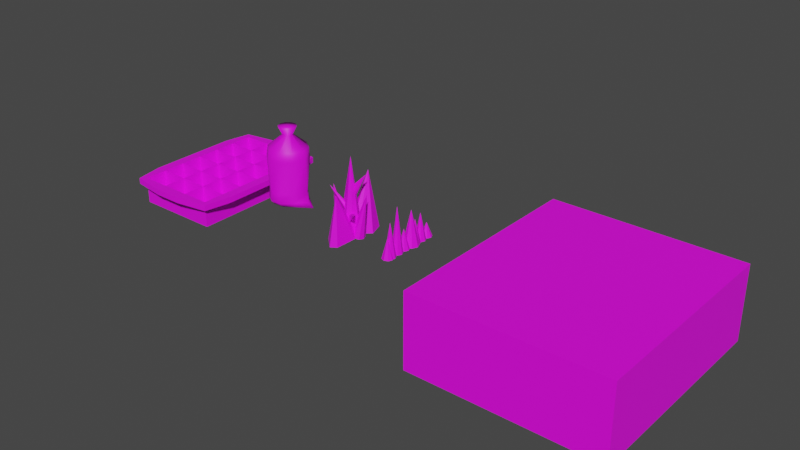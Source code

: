 # Source: TutorialAssets.blend  (saved by Blender 2.91.10; exported with 4.5.12 LTS)
import bpy
from mathutils import Matrix  # noqa: F401  (used for matrix-valued properties, if any)

bpy.ops.wm.read_factory_settings(use_empty=True)
scene = bpy.context.scene
scene.name = 'Scene'

# ---- collections
col_collection = bpy.data.collections.new('Collection'); scene.collection.children.link(col_collection)

# ---- images (referenced by path relative to the original .blend; pixels are not part of the script)
import os
ASSET_DIR = os.environ.get("B2B_ASSET_DIR", "")  # directory of the original .blend (textures are referenced by path, not embedded)
HERE = os.path.dirname(os.path.abspath(__file__))  # packed textures are extracted next to this script under _unpacked/

def load_image(name, relpath, width, height, colorspace="sRGB"):
    """Load a texture the original file referenced (path relative to the .blend, or extracted next to this script)."""
    p = next((c for c in (os.path.join(HERE, relpath), os.path.join(ASSET_DIR, relpath)) if relpath and os.path.exists(c)), "")
    if p:
        img = bpy.data.images.load(p, check_existing=True)
        img.name = name
    else:  # same state as the original file: an image datablock whose file is absent (Cycles renders it pink)
        img = bpy.data.images.new(name, width, height)
        img.source = "FILE"
        img.filepath = "//" + (relpath or name)
    img.colorspace_settings.name = colorspace
    return img
img_finalgame_pallete_png = load_image('FinalGame_Pallete.png', 'FinalGame_Pallete.png', 1024, 1024, 'sRGB')
img_t_popsiclebox_png = load_image('T_popsicleBox.png', 'T_popsicleBox.png', 1024, 1024, 'sRGB')

# ---- materials (node trees are filled in below, after node groups)
mat_lambert1_001 = bpy.data.materials.new('lambert1.001')
mat_lambert1_001.use_transparent_shadow = False
mat_lambert1_001.diffuse_color = (0.5, 0.5, 0.5, 1.0)
mat_lambert1_001.roughness = 0.5528
mat_lambert1 = bpy.data.materials.new('lambert1')
mat_lambert1.use_transparent_shadow = False
mat_lambert1.diffuse_color = (0.5, 0.5, 0.5, 1.0)
mat_lambert1.roughness = 0.5528

# ---- material node trees
mat_lambert1_001.use_nodes = True; mat_lambert1_001.node_tree.nodes.clear()
_N = mat_lambert1_001.node_tree.nodes; _L = mat_lambert1_001.node_tree.links
n0 = _N.new('ShaderNodeBsdfPrincipled'); n0.name = 'Principled BSDF'; n0.location = (10, 300)
n0.distribution = 'GGX'
n0.subsurface_method = 'BURLEY'
n0.inputs[2].default_value = 0.5528
n0.inputs[3].default_value = 1.45
n0.inputs[27].default_value = (0.0, 0.0, 0.0, 1.0)
n0.inputs[28].default_value = 1.0
n1 = _N.new('ShaderNodeOutputMaterial'); n1.name = 'Material Output'; n1.location = (300, 300)
n2 = _N.new('ShaderNodeNormalMap'); n2.name = 'Normal Map'; n2.location = (-300, -300)
n2.label = 'Normal/Map'
n3 = _N.new('ShaderNodeTexImage'); n3.name = 'Image Texture'; n3.location = (-280, 280)
n3.image = img_finalgame_pallete_png
_L.new(n0.outputs[0], n1.inputs[0])
_L.new(n2.outputs[0], n0.inputs[5])
_L.new(n3.outputs[0], n0.inputs[0])
n1.is_active_output = True
mat_lambert1.use_nodes = True; mat_lambert1.node_tree.nodes.clear()
_N = mat_lambert1.node_tree.nodes; _L = mat_lambert1.node_tree.links
n0 = _N.new('ShaderNodeBsdfPrincipled'); n0.name = 'Principled BSDF'; n0.location = (10, 300)
n0.distribution = 'GGX'
n0.subsurface_method = 'BURLEY'
n0.inputs[2].default_value = 0.5528
n0.inputs[3].default_value = 1.45
n0.inputs[27].default_value = (0.0, 0.0, 0.0, 1.0)
n0.inputs[28].default_value = 1.0
n1 = _N.new('ShaderNodeOutputMaterial'); n1.name = 'Material Output'; n1.location = (300, 300)
n2 = _N.new('ShaderNodeNormalMap'); n2.name = 'Normal Map'; n2.location = (-300, -300)
n2.label = 'Normal/Map'
n3 = _N.new('ShaderNodeTexImage'); n3.name = 'Image Texture'; n3.location = (-280, 280)
n3.image = img_t_popsiclebox_png
_L.new(n0.outputs[0], n1.inputs[0])
_L.new(n2.outputs[0], n0.inputs[5])
_L.new(n3.outputs[0], n0.inputs[0])
n1.is_active_output = True

# ---- world
world_world = bpy.data.worlds.new('World'); scene.world = world_world
world_world.use_nodes = True; world_world.node_tree.nodes.clear()
_N = world_world.node_tree.nodes; _L = world_world.node_tree.links
n0 = _N.new('ShaderNodeOutputWorld'); n0.name = 'World Output'; n0.location = (300, 300)
n1 = _N.new('ShaderNodeBackground'); n1.name = 'Background'; n1.location = (10, 300)
n1.inputs[0].default_value = (0.05088, 0.05088, 0.05088, 1.0)
_L.new(n1.outputs[0], n0.inputs[0])
n0.is_active_output = True
world_world.color = (0.05088, 0.05088, 0.05088)
world_world.use_sun_shadow = False
world_world.sun_shadow_jitter_overblur = 0.0

# ---- meshes
me_mesh = bpy.data.meshes.new('Mesh')
me_mesh.from_pydata([(0.6269, 0.3199, -1.007), (0.2083, 0.4856, -1.007), (-0.2009, 0.4847, -1.007), (-0.6135, 0.2823, -1.007), (-1.061, -0.01174, -1.007), (-0.8075, -0.2616, -1.007), (-0.1961, -0.6207, -1.007), (0.2083, -0.6108, -1.007), (0.6892, -0.3014, -1.007), (1.129, -0.009689, -1.007), (0.6016, 0.4134, 1.047), (0.2298, 0.6688, 1.047), (-0.2298, 0.6688, 1.047), (-0.6016, 0.4134, 1.047), (-0.7436, -2.092e-07, 1.047), (-0.6016, -0.4134, 1.047), (-0.2298, -0.6688, 1.047), (0.2298, -0.6688, 1.047), (0.6016, -0.4134, 1.047), (0.7436, -1.673e-07, 1.047), (0.0, 1.673e-07, -1.007), (0.1869, -0.7423, -0.8428), (-0.1764, -0.7729, -0.8428), (-0.5016, -0.5512, -0.8428), (-0.856, 0.03215, -0.8428), (-0.545, 0.3959, -0.8428), (-0.1804, 0.6213, -0.8428), (0.1869, 0.6329, -0.8428), (0.5565, 0.3625, -0.8428), (0.8884, -0.009204, -0.8428), (0.5565, -0.4628, -0.8428), (-0.8086, -0.01059, -0.5265), (-0.5321, 0.3786, -0.5265), (-0.1805, 0.5979, -0.5265), (0.185, 0.6074, -0.5265), (0.5406, 0.3516, -0.5265), (0.8303, -0.00907, -0.5265), (0.5406, -0.436, -0.5265), (0.185, -0.6991, -0.5265), (-0.1772, -0.7239, -0.5265), (-0.4961, -0.5075, -0.5265), (-0.807, 0.0008642, 0.707), (-0.6043, 0.4506, 0.707), (-0.2223, 0.72, 0.707), (0.2222, 0.7238, 0.707), (0.6058, 0.4397, 0.707), (0.8138, 0.001476, 0.707), (0.6058, -0.4634, 0.707), (0.2222, -0.7504, 0.707), (-0.221, -0.7604, 0.707), (-0.5899, -0.4921, 0.707), (0.1536, 0.1055, 1.487), (0.05866, 0.1707, 1.487), (-0.05866, 0.1707, 1.487), (-0.1536, 0.1055, 1.487), (-0.1898, -2.341e-07, 1.487), (-0.1536, -0.1055, 1.487), (-0.05866, -0.1707, 1.487), (0.05866, -0.1707, 1.487), (0.1536, -0.1055, 1.487), (0.1898, -2.234e-07, 1.487), (0.2673, 0.1994, 1.795), (0.1021, 0.3226, 1.795), (-4.104e-09, -6.553e-07, 1.795), (-0.1021, 0.3226, 1.795), (-0.2673, 0.1994, 1.795), (-0.3305, -3.545e-07, 1.795), (-0.2673, -0.1994, 1.795), (-0.1021, -0.3226, 1.795), (0.1021, -0.3226, 1.795), (0.2673, -0.1994, 1.795), (0.3305, -1.316e-06, 1.795)], [], [(0, 1, 27, 28), (1, 2, 26, 27), (2, 3, 25, 26), (3, 4, 24, 25), (4, 5, 23, 24), (5, 6, 22, 23), (6, 7, 21, 22), (7, 8, 30, 21), (8, 9, 29, 30), (9, 0, 28, 29), (1, 0, 20), (2, 1, 20), (3, 2, 20), (4, 3, 20), (5, 4, 20), (6, 5, 20), (7, 6, 20), (8, 7, 20), (9, 8, 20), (0, 9, 20), (61, 62, 63), (62, 64, 63), (64, 65, 63), (65, 66, 63), (66, 67, 63), (67, 68, 63), (68, 69, 63), (69, 70, 63), (70, 71, 63), (71, 61, 63), (22, 21, 38, 39), (23, 22, 39, 40), (24, 23, 40, 31), (25, 24, 31, 32), (26, 25, 32, 33), (27, 26, 33, 34), (28, 27, 34, 35), (29, 28, 35, 36), (30, 29, 36, 37), (21, 30, 37, 38), (32, 31, 41, 42), (33, 32, 42, 43), (34, 33, 43, 44), (35, 34, 44, 45), (36, 35, 45, 46), (37, 36, 46, 47), (38, 37, 47, 48), (39, 38, 48, 49), (40, 39, 49, 50), (31, 40, 50, 41), (42, 41, 14, 13), (43, 42, 13, 12), (44, 43, 12, 11), (45, 44, 11, 10), (46, 45, 10, 19), (47, 46, 19, 18), (48, 47, 18, 17), (49, 48, 17, 16), (50, 49, 16, 15), (41, 50, 15, 14), (10, 11, 52), (11, 12, 53, 52), (12, 13, 54, 53), (13, 14, 55, 54), (14, 15, 56, 55), (15, 16, 57, 56), (16, 17, 58, 57), (17, 18, 59, 58), (18, 19, 60, 59), (19, 10, 51, 60), (51, 52, 62, 61), (52, 53, 64, 62), (53, 54, 65, 64), (54, 55, 66, 65), (55, 56, 67, 66), (56, 57, 68, 67), (57, 58, 69, 68), (58, 59, 70, 69), (59, 60, 71, 70), (60, 51, 61, 71), (51, 10, 52)])
me_mesh.polygons.foreach_set('use_smooth', [True] * 81)
_uv = me_mesh.uv_layers.new(name='map1')
_uv.uv.foreach_set('vector', [0.3106, 0.2624, 0.307, 0.2624, 0.3068, 0.2722, 0.31, 0.2722, 0.307, 0.2624, 0.3035, 0.2624, 0.3037, 0.2722, 0.3068, 0.2722, 0.3035, 0.2624, 0.3, 0.2624, 0.3006, 0.2722, 0.3037, 0.2722, 0.3, 0.2624, 0.2962, 0.2624, 0.2979, 0.2722, 0.3006, 0.2722, 0.2962, 0.2624, 0.2983, 0.2624, 0.3009, 0.2722, 0.2979, 0.2722, 0.2983, 0.2624, 0.3036, 0.2624, 0.3037, 0.2722, 0.3009, 0.2722, 0.3036, 0.2624, 0.307, 0.2624, 0.3068, 0.2722, 0.3037, 0.2722, 0.307, 0.2624, 0.3111, 0.2624, 0.31, 0.2722, 0.3068, 0.2722, 0.3111, 0.2624, 0.3149, 0.2624, 0.3128, 0.2722, 0.31, 0.2722, 0.3149, 0.2624, 0.3106, 0.2624, 0.31, 0.2722, 0.3128, 0.2722, 0.307, 0.2624, 0.3106, 0.2624, 0.3052, 0.2624, 0.3035, 0.2624, 0.307, 0.2624, 0.3052, 0.2624, 0.3, 0.2624, 0.3035, 0.2624, 0.3052, 0.2624, 0.2962, 0.2624, 0.3, 0.2624, 0.3052, 0.2624, 0.2983, 0.2624, 0.2962, 0.2624, 0.3052, 0.2624, 0.3036, 0.2624, 0.2983, 0.2624, 0.3052, 0.2624, 0.307, 0.2624, 0.3036, 0.2624, 0.3052, 0.2624, 0.3111, 0.2624, 0.307, 0.2624, 0.3052, 0.2624, 0.3149, 0.2624, 0.3111, 0.2624, 0.3052, 0.2624, 0.3106, 0.2624, 0.3149, 0.2624, 0.3052, 0.2624, 0.3075, 0.4299, 0.3061, 0.4299, 0.3052, 0.4299, 0.3061, 0.4299, 0.3044, 0.4299, 0.3052, 0.4299, 0.3044, 0.4299, 0.3029, 0.4299, 0.3052, 0.4299, 0.3029, 0.4299, 0.3024, 0.4299, 0.3052, 0.4299, 0.3024, 0.4299, 0.3029, 0.4299, 0.3052, 0.4299, 0.3029, 0.4299, 0.3044, 0.4299, 0.3052, 0.4299, 0.3044, 0.4299, 0.3061, 0.4299, 0.3052, 0.4299, 0.3061, 0.4299, 0.3075, 0.4299, 0.3052, 0.4299, 0.3075, 0.4299, 0.3081, 0.4299, 0.3052, 0.4299, 0.3081, 0.4299, 0.3075, 0.4299, 0.3052, 0.4299, 0.3037, 0.2722, 0.3068, 0.2722, 0.3068, 0.2911, 0.3037, 0.2911, 0.3009, 0.2722, 0.3037, 0.2722, 0.3037, 0.2911, 0.301, 0.2911, 0.2979, 0.2722, 0.3009, 0.2722, 0.301, 0.2911, 0.2983, 0.2911, 0.3006, 0.2722, 0.2979, 0.2722, 0.2983, 0.2911, 0.3007, 0.2911, 0.3037, 0.2722, 0.3006, 0.2722, 0.3007, 0.2911, 0.3037, 0.2911, 0.3068, 0.2722, 0.3037, 0.2722, 0.3037, 0.2911, 0.3068, 0.2911, 0.31, 0.2722, 0.3068, 0.2722, 0.3068, 0.2911, 0.3099, 0.2911, 0.3128, 0.2722, 0.31, 0.2722, 0.3099, 0.2911, 0.3123, 0.2911, 0.31, 0.2722, 0.3128, 0.2722, 0.3123, 0.2911, 0.3099, 0.2911, 0.3068, 0.2722, 0.31, 0.2722, 0.3099, 0.2911, 0.3068, 0.2911, 0.3007, 0.2911, 0.2983, 0.2911, 0.2983, 0.3648, 0.3001, 0.3648, 0.3037, 0.2911, 0.3007, 0.2911, 0.3001, 0.3648, 0.3033, 0.3648, 0.3068, 0.2911, 0.3037, 0.2911, 0.3033, 0.3648, 0.3071, 0.3648, 0.3099, 0.2911, 0.3068, 0.2911, 0.3071, 0.3648, 0.3104, 0.3648, 0.3123, 0.2911, 0.3099, 0.2911, 0.3104, 0.3648, 0.3122, 0.3648, 0.3099, 0.2911, 0.3123, 0.2911, 0.3122, 0.3648, 0.3104, 0.3648, 0.3068, 0.2911, 0.3099, 0.2911, 0.3104, 0.3648, 0.3071, 0.3648, 0.3037, 0.2911, 0.3068, 0.2911, 0.3071, 0.3648, 0.3033, 0.3648, 0.301, 0.2911, 0.3037, 0.2911, 0.3033, 0.3648, 0.3002, 0.3648, 0.2983, 0.2911, 0.301, 0.2911, 0.3002, 0.3648, 0.2983, 0.3648, 0.3001, 0.3648, 0.2983, 0.3648, 0.2989, 0.3852, 0.3001, 0.3852, 0.3033, 0.3648, 0.3001, 0.3648, 0.3001, 0.3852, 0.3033, 0.3852, 0.3071, 0.3648, 0.3033, 0.3648, 0.3033, 0.3852, 0.3072, 0.3852, 0.3104, 0.3648, 0.3071, 0.3648, 0.3072, 0.3852, 0.3104, 0.3852, 0.3122, 0.3648, 0.3104, 0.3648, 0.3104, 0.3852, 0.3116, 0.3852, 0.3104, 0.3648, 0.3122, 0.3648, 0.3116, 0.3852, 0.3104, 0.3852, 0.3071, 0.3648, 0.3104, 0.3648, 0.3104, 0.3852, 0.3072, 0.3852, 0.3033, 0.3648, 0.3071, 0.3648, 0.3072, 0.3852, 0.3033, 0.3852, 0.3002, 0.3648, 0.3033, 0.3648, 0.3033, 0.3852, 0.3001, 0.3852, 0.2983, 0.3648, 0.3002, 0.3648, 0.3001, 0.3852, 0.2989, 0.3852, 0.3104, 0.3852, 0.3072, 0.3852, 0.3057, 0.4114, 0.3072, 0.3852, 0.3033, 0.3852, 0.3047, 0.4114, 0.3057, 0.4114, 0.3033, 0.3852, 0.3001, 0.3852, 0.3039, 0.4114, 0.3047, 0.4114, 0.3001, 0.3852, 0.2989, 0.3852, 0.3036, 0.4114, 0.3039, 0.4114, 0.2989, 0.3852, 0.3001, 0.3852, 0.3039, 0.4114, 0.3036, 0.4114, 0.3001, 0.3852, 0.3033, 0.3852, 0.3047, 0.4114, 0.3039, 0.4114, 0.3033, 0.3852, 0.3072, 0.3852, 0.3057, 0.4114, 0.3047, 0.4114, 0.3072, 0.3852, 0.3104, 0.3852, 0.3066, 0.4114, 0.3057, 0.4114, 0.3104, 0.3852, 0.3116, 0.3852, 0.3069, 0.4114, 0.3066, 0.4114, 0.3116, 0.3852, 0.3104, 0.3852, 0.3066, 0.4114, 0.3069, 0.4114, 0.3066, 0.4114, 0.3057, 0.4114, 0.3061, 0.4299, 0.3075, 0.4299, 0.3057, 0.4114, 0.3047, 0.4114, 0.3044, 0.4299, 0.3061, 0.4299, 0.3047, 0.4114, 0.3039, 0.4114, 0.3029, 0.4299, 0.3044, 0.4299, 0.3039, 0.4114, 0.3036, 0.4114, 0.3024, 0.4299, 0.3029, 0.4299, 0.3036, 0.4114, 0.3039, 0.4114, 0.3029, 0.4299, 0.3024, 0.4299, 0.3039, 0.4114, 0.3047, 0.4114, 0.3044, 0.4299, 0.3029, 0.4299, 0.3047, 0.4114, 0.3057, 0.4114, 0.3061, 0.4299, 0.3044, 0.4299, 0.3057, 0.4114, 0.3066, 0.4114, 0.3075, 0.4299, 0.3061, 0.4299, 0.3066, 0.4114, 0.3069, 0.4114, 0.3081, 0.4299, 0.3075, 0.4299, 0.3069, 0.4114, 0.3066, 0.4114, 0.3075, 0.4299, 0.3081, 0.4299, 0.3066, 0.4114, 0.3104, 0.3852, 0.3057, 0.4114])
me_mesh.materials.append(mat_lambert1_001)
me_mesh.use_remesh_fix_poles = True
me_mesh.use_remesh_preserve_attributes = False
me_mesh.use_mirror_vertex_groups = False
me_mesh.update()
me_mesh.normals_split_custom_set([tuple(v) for v in zip(*[iter([0.4494, 0.6181, -0.6449, 0.1628, 0.5142, -0.8421, 0.3043, 0.9217, -0.2405, 0.6367, 0.7697, -0.04627, 0.1628, 0.5142, -0.8421, -0.1582, 0.4901, -0.8572, -0.3021, 0.9169, -0.2607, 0.3043, 0.9217, -0.2405, -0.1582, 0.4901, -0.8572, -0.4231, 0.554, -0.717, -0.5679, 0.8154, -0.1118, -0.3021, 0.9169, -0.2607, -0.4231, 0.554, -0.717, -0.9168, 0.03241, -0.3981, -0.8941, 0.2703, 0.3571, -0.5679, 0.8154, -0.1118, -0.9168, 0.03241, -0.3981, -0.6779, -0.555, -0.4822, -0.6564, -0.7344, -0.1726, -0.8941, 0.2703, 0.3571, -0.6779, -0.555, -0.4822, -0.156, -0.481, -0.8627, -0.1992, -0.9498, -0.2413, -0.6564, -0.7344, -0.1726, -0.156, -0.481, -0.8627, 0.2094, -0.4969, -0.8422, 0.2588, -0.9377, -0.2318, -0.1992, -0.9498, -0.2413, 0.2094, -0.4969, -0.8422, 0.5067, -0.5648, -0.6514, 0.6189, -0.7822, -0.07143, 0.2588, -0.9377, -0.2318, 0.5067, -0.5648, -0.6514, 0.9, 0.01364, -0.4357, 0.9149, 0.09893, 0.3914, 0.6189, -0.7822, -0.07143, 0.9, 0.01364, -0.4357, 0.4494, 0.6181, -0.6449, 0.6367, 0.7697, -0.04627, 0.9149, 0.09893, 0.3914, 0.1628, 0.5142, -0.8421, 0.4494, 0.6181, -0.6449, 2.609e-08, 1.843e-07, -1.0, -0.1582, 0.4901, -0.8572, 0.1628, 0.5142, -0.8421, 2.609e-08, 1.843e-07, -1.0, -0.4231, 0.554, -0.717, -0.1582, 0.4901, -0.8572, 2.609e-08, 1.843e-07, -1.0, -0.9168, 0.03241, -0.3981, -0.4231, 0.554, -0.717, 2.609e-08, 1.843e-07, -1.0, -0.6779, -0.555, -0.4822, -0.9168, 0.03241, -0.3981, 2.609e-08, 1.843e-07, -1.0, -0.156, -0.481, -0.8627, -0.6779, -0.555, -0.4822, 2.609e-08, 1.843e-07, -1.0, 0.2094, -0.4969, -0.8422, -0.156, -0.481, -0.8627, 2.609e-08, 1.843e-07, -1.0, 0.5067, -0.5648, -0.6514, 0.2094, -0.4969, -0.8422, 2.609e-08, 1.843e-07, -1.0, 0.9, 0.01364, -0.4357, 0.5067, -0.5648, -0.6514, 2.609e-08, 1.843e-07, -1.0, 0.4494, 0.6181, -0.6449, 0.9, 0.01364, -0.4357, 2.609e-08, 1.843e-07, -1.0, 0.7112, 0.5231, 0.4697, 0.2716, 0.8463, 0.4582, 2.079e-07, 0.0, 1.0, 0.2716, 0.8463, 0.4582, -0.2716, 0.8463, 0.4582, 2.079e-07, 0.0, 1.0, -0.2716, 0.8463, 0.4582, -0.7112, 0.5231, 0.4697, 2.079e-07, 0.0, 1.0, -0.7112, 0.5231, 0.4697, -0.8789, -1.354e-07, 0.4769, 2.079e-07, 0.0, 1.0, -0.8789, -1.354e-07, 0.4769, -0.7112, -0.5231, 0.4697, 2.079e-07, 0.0, 1.0, -0.7112, -0.5231, 0.4697, -0.2716, -0.8463, 0.4582, 2.079e-07, 0.0, 1.0, -0.2716, -0.8463, 0.4582, 0.2716, -0.8463, 0.4582, 2.079e-07, 0.0, 1.0, 0.2716, -0.8463, 0.4582, 0.7112, -0.5231, 0.4697, 2.079e-07, 0.0, 1.0, 0.7112, -0.5231, 0.4697, 0.8789, -7.288e-07, 0.4769, 2.079e-07, 0.0, 1.0, 0.8789, -7.288e-07, 0.4769, 0.7112, 0.5231, 0.4697, 2.079e-07, 0.0, 1.0, -0.1992, -0.9498, -0.2413, 0.2588, -0.9377, -0.2318, 0.4222, -0.9057, 0.03972, -0.2456, -0.9597, 0.1365, -0.6564, -0.7344, -0.1726, -0.1992, -0.9498, -0.2413, -0.2456, -0.9597, 0.1365, -0.7095, -0.7, 0.08199, -0.8941, 0.2703, 0.3571, -0.6564, -0.7344, -0.1726, -0.7095, -0.7, 0.08199, -0.9992, 0.01938, -0.03511, -0.5679, 0.8154, -0.1118, -0.8941, 0.2703, 0.3571, -0.9992, 0.01938, -0.03511, -0.6983, 0.7128, -0.06621, -0.3021, 0.9169, -0.2607, -0.5679, 0.8154, -0.1118, -0.6983, 0.7128, -0.06621, -0.2833, 0.9565, 0.06964, 0.3043, 0.9217, -0.2405, -0.3021, 0.9169, -0.2607, -0.2833, 0.9565, 0.06964, 0.2919, 0.9539, 0.06908, 0.6367, 0.7697, -0.04627, 0.3043, 0.9217, -0.2405, 0.2919, 0.9539, 0.06908, 0.6735, 0.7362, 0.06723, 0.9149, 0.09893, 0.3914, 0.6367, 0.7697, -0.04627, 0.6735, 0.7362, 0.06723, 0.9989, 0.03397, -0.03181, 0.6189, -0.7822, -0.07143, 0.9149, 0.09893, 0.3914, 0.9989, 0.03397, -0.03181, 0.7327, -0.6798, -0.03067, 0.2588, -0.9377, -0.2318, 0.6189, -0.7822, -0.07143, 0.7327, -0.6798, -0.03067, 0.4222, -0.9057, 0.03972, -0.6983, 0.7128, -0.06621, -0.9992, 0.01938, -0.03511, -0.9972, -0.06687, 0.03334, -0.7792, 0.621, 0.08425, -0.2833, 0.9565, 0.06964, -0.6983, 0.7128, -0.06621, -0.7792, 0.621, 0.08425, -0.293, 0.9533, -0.07278, 0.2919, 0.9539, 0.06908, -0.2833, 0.9565, 0.06964, -0.293, 0.9533, -0.07278, 0.2958, 0.9524, -0.07437, 0.6735, 0.7362, 0.06723, 0.2919, 0.9539, 0.06908, 0.2958, 0.9524, -0.07437, 0.7543, 0.6539, -0.05904, 0.9989, 0.03397, -0.03181, 0.6735, 0.7362, 0.06723, 0.7543, 0.6539, -0.05904, 0.9917, 0.007359, 0.1286, 0.7327, -0.6798, -0.03067, 0.9989, 0.03397, -0.03181, 0.9917, 0.007359, 0.1286, 0.7634, -0.6454, -0.02545, 0.4222, -0.9057, 0.03972, 0.7327, -0.6798, -0.03067, 0.7634, -0.6454, -0.02545, 0.316, -0.9487, -0.01447, -0.2456, -0.9597, 0.1365, 0.4222, -0.9057, 0.03972, 0.316, -0.9487, -0.01447, -0.2825, -0.9403, 0.1898, -0.7095, -0.7, 0.08199, -0.2456, -0.9597, 0.1365, -0.2825, -0.9403, 0.1898, -0.756, -0.6543, -0.01793, -0.9992, 0.01938, -0.03511, -0.7095, -0.7, 0.08199, -0.756, -0.6543, -0.01793, -0.9972, -0.06687, 0.03334, -0.7792, 0.621, 0.08425, -0.9972, -0.06687, 0.03334, -0.8796, 0.08528, 0.4681, -0.7351, 0.572, 0.3639, -0.293, 0.9533, -0.07278, -0.7792, 0.621, 0.08425, -0.7351, 0.572, 0.3639, -0.2808, 0.8869, 0.367, 0.2958, 0.9524, -0.07437, -0.293, 0.9533, -0.07278, -0.2808, 0.8869, 0.367, 0.2823, 0.887, 0.3653, 0.7543, 0.6539, -0.05904, 0.2958, 0.9524, -0.07437, 0.2823, 0.887, 0.3653, 0.7357, 0.5724, 0.3621, 0.9917, 0.007359, 0.1286, 0.7543, 0.6539, -0.05904, 0.7357, 0.5724, 0.3621, 0.9238, 0.003133, 0.3828, 0.7634, -0.6454, -0.02545, 0.9917, 0.007359, 0.1286, 0.9238, 0.003133, 0.3828, 0.7303, -0.5607, 0.3902, 0.316, -0.9487, -0.01447, 0.7634, -0.6454, -0.02545, 0.7303, -0.5607, 0.3902, 0.2826, -0.8627, 0.4195, -0.2825, -0.9403, 0.1898, 0.316, -0.9487, -0.01447, 0.2826, -0.8627, 0.4195, -0.2733, -0.8611, 0.4286, -0.756, -0.6543, -0.01793, -0.2825, -0.9403, 0.1898, -0.2733, -0.8611, 0.4286, -0.7288, -0.5579, 0.397, -0.9972, -0.06687, 0.03334, -0.756, -0.6543, -0.01793, -0.7288, -0.5579, 0.397, -0.8796, 0.08528, 0.4681, 0.7357, 0.5724, 0.3621, 0.2823, 0.887, 0.3653, 0.2944, 0.9275, 0.2302, 0.2823, 0.887, 0.3653, -0.2808, 0.8869, 0.367, -0.2944, 0.9275, 0.2302, 0.2944, 0.9275, 0.2302, -0.2808, 0.8869, 0.367, -0.7351, 0.572, 0.3639, -0.7766, 0.5776, 0.2515, -0.2944, 0.9275, 0.2302, -0.7351, 0.572, 0.3639, -0.8796, 0.08528, 0.4681, -0.9643, -1.937e-07, 0.265, -0.7766, 0.5776, 0.2515, -0.8796, 0.08528, 0.4681, -0.7288, -0.5579, 0.397, -0.7766, -0.5776, 0.2515, -0.9643, -1.937e-07, 0.265, -0.7288, -0.5579, 0.397, -0.2733, -0.8611, 0.4286, -0.2944, -0.9275, 0.2302, -0.7766, -0.5776, 0.2515, -0.2733, -0.8611, 0.4286, 0.2826, -0.8627, 0.4195, 0.2944, -0.9275, 0.2302, -0.2944, -0.9275, 0.2302, 0.2826, -0.8627, 0.4195, 0.7303, -0.5607, 0.3902, 0.7766, -0.5776, 0.2515, 0.2944, -0.9275, 0.2302, 0.7303, -0.5607, 0.3902, 0.9238, 0.003133, 0.3828, 0.9643, 1.051e-07, 0.265, 0.7766, -0.5776, 0.2515, 0.9238, 0.003133, 0.3828, 0.7357, 0.5724, 0.3621, 0.7766, 0.5776, 0.2515, 0.9643, 1.051e-07, 0.265, 0.7766, 0.5776, 0.2515, 0.2944, 0.9275, 0.2302, 0.2716, 0.8463, 0.4582, 0.7112, 0.5231, 0.4697, 0.2944, 0.9275, 0.2302, -0.2944, 0.9275, 0.2302, -0.2716, 0.8463, 0.4582, 0.2716, 0.8463, 0.4582, -0.2944, 0.9275, 0.2302, -0.7766, 0.5776, 0.2515, -0.7112, 0.5231, 0.4697, -0.2716, 0.8463, 0.4582, -0.7766, 0.5776, 0.2515, -0.9643, -1.937e-07, 0.265, -0.8789, -1.354e-07, 0.4769, -0.7112, 0.5231, 0.4697, -0.9643, -1.937e-07, 0.265, -0.7766, -0.5776, 0.2515, -0.7112, -0.5231, 0.4697, -0.8789, -1.354e-07, 0.4769, -0.7766, -0.5776, 0.2515, -0.2944, -0.9275, 0.2302, -0.2716, -0.8463, 0.4582, -0.7112, -0.5231, 0.4697, -0.2944, -0.9275, 0.2302, 0.2944, -0.9275, 0.2302, 0.2716, -0.8463, 0.4582, -0.2716, -0.8463, 0.4582, 0.2944, -0.9275, 0.2302, 0.7766, -0.5776, 0.2515, 0.7112, -0.5231, 0.4697, 0.2716, -0.8463, 0.4582, 0.7766, -0.5776, 0.2515, 0.9643, 1.051e-07, 0.265, 0.8789, -7.288e-07, 0.4769, 0.7112, -0.5231, 0.4697, 0.9643, 1.051e-07, 0.265, 0.7766, 0.5776, 0.2515, 0.7112, 0.5231, 0.4697, 0.8789, -7.288e-07, 0.4769, 0.7766, 0.5776, 0.2515, 0.7357, 0.5724, 0.3621, 0.2944, 0.9275, 0.2302])] * 3)])
me_mesh_001 = bpy.data.meshes.new('Mesh.001')
me_mesh_001.from_pydata([(-0.5, -0.5, 0.5), (-0.1667, -0.5, 0.5), (0.1667, -0.5, 0.5), (0.5, -0.5, 0.5), (-0.5, 0.2742, 0.5), (-0.1667, 0.2742, 0.5), (0.1667, 0.2742, 0.5), (0.5, 0.2742, 0.5), (-0.5, 0.5, 0.5), (-0.1667, 0.5, 0.5), (0.1667, 0.5, 0.5), (0.5, 0.5, 0.5), (-0.5, 0.5, 0.3333), (-0.1667, 0.5, 0.3333), (0.1667, 0.5, 0.3333), (0.5, 0.5, 0.3333), (-0.5, 0.5, 0.1667), (-0.1667, 0.5, 0.1667), (0.1667, 0.5, 0.1667), (0.5, 0.5, 0.1667), (-0.5, 0.5, -2.98e-08), (-0.1667, 0.5, -2.98e-08), (0.1667, 0.5, -2.98e-08), (0.5, 0.5, -2.98e-08), (-0.5, 0.5, -0.1667), (-0.1667, 0.5, -0.1667), (0.1667, 0.5, -0.1667), (0.5, 0.5, -0.1667), (-0.5, 0.5, -0.3333), (-0.1667, 0.5, -0.3333), (0.1667, 0.5, -0.3333), (0.5, 0.5, -0.3333), (-0.5, 0.5, -0.5), (-0.1667, 0.5, -0.5), (0.1667, 0.5, -0.5), (0.5, 0.5, -0.5), (-0.5, 0.2742, -0.5), (-0.1667, 0.2742, -0.5), (0.1667, 0.2742, -0.5), (0.5, 0.2742, -0.5), (-0.5, -0.5, -0.5), (-0.1667, -0.5, -0.5), (0.1667, -0.5, -0.5), (0.5, -0.5, -0.5), (-0.5, -0.5, -0.3333), (-0.1667, -0.5, -0.3333), (0.1667, -0.5, -0.3333), (0.5, -0.5, -0.3333), (-0.5, -0.5, -0.1667), (-0.1667, -0.5, -0.1667), (0.1667, -0.5, -0.1667), (0.5, -0.5, -0.1667), (-0.5, -0.5, 2.98e-08), (-0.1667, -0.5, 2.98e-08), (0.1667, -0.5, 2.98e-08), (0.5, -0.5, 2.98e-08), (-0.5, -0.5, 0.1667), (-0.1667, -0.5, 0.1667), (0.1667, -0.5, 0.1667), (0.5, -0.5, 0.1667), (-0.5, -0.5, 0.3333), (-0.1667, -0.5, 0.3333), (0.1667, -0.5, 0.3333), (0.5, -0.5, 0.3333), (0.5, 0.2742, -0.3333), (0.5, 0.2742, -0.1667), (0.5, 0.2742, 2.98e-08), (0.5, 0.2742, 0.1667), (0.5, 0.2742, 0.3333), (-0.5, 0.2742, -0.3333), (-0.5, 0.2742, -0.1667), (-0.5, 0.2742, 2.98e-08), (-0.5, 0.2742, 0.1667), (-0.5, 0.2742, 0.3333), (-0.4666, -0.1264, 0.4791), (-0.2001, -0.1264, 0.4791), (-0.2001, -0.1264, 0.3543), (-0.4666, -0.1264, 0.3543), (-0.1333, -0.1264, 0.4791), (0.1333, -0.1264, 0.4791), (0.1333, -0.1264, 0.3543), (-0.1333, -0.1264, 0.3543), (0.2001, -0.1264, 0.4791), (0.4666, -0.1264, 0.4791), (0.4666, -0.1264, 0.3543), (0.2001, -0.1264, 0.3543), (-0.4666, -0.1264, 0.3124), (-0.2001, -0.1264, 0.3124), (-0.2001, -0.1264, 0.1876), (-0.4666, -0.1264, 0.1876), (-0.1333, -0.1264, 0.3124), (0.1333, -0.1264, 0.3124), (0.1333, -0.1264, 0.1876), (-0.1333, -0.1264, 0.1876), (0.2001, -0.1264, 0.3124), (0.4666, -0.1264, 0.3124), (0.4666, -0.1264, 0.1876), (0.2001, -0.1264, 0.1876), (-0.4666, -0.1264, 0.1457), (-0.2001, -0.1264, 0.1457), (-0.2001, -0.1264, 0.02095), (-0.4666, -0.1264, 0.02095), (-0.1333, -0.1264, 0.1457), (0.1333, -0.1264, 0.1457), (0.1333, -0.1264, 0.02095), (-0.1333, -0.1264, 0.02095), (0.2001, -0.1264, 0.1457), (0.4666, -0.1264, 0.1457), (0.4666, -0.1264, 0.02095), (0.2001, -0.1264, 0.02095), (-0.4666, -0.1264, -0.02095), (-0.2001, -0.1264, -0.02095), (-0.2001, -0.1264, -0.1457), (-0.4666, -0.1264, -0.1457), (-0.1333, -0.1264, -0.02095), (0.1333, -0.1264, -0.02095), (0.1333, -0.1264, -0.1457), (-0.1333, -0.1264, -0.1457), (0.2001, -0.1264, -0.02095), (0.4666, -0.1264, -0.02095), (0.4666, -0.1264, -0.1457), (0.2001, -0.1264, -0.1457), (-0.4666, -0.1264, -0.1876), (-0.2001, -0.1264, -0.1876), (-0.2001, -0.1264, -0.3124), (-0.4666, -0.1264, -0.3124), (-0.1333, -0.1264, -0.1876), (0.1333, -0.1264, -0.1876), (0.1333, -0.1264, -0.3124), (-0.1333, -0.1264, -0.3124), (0.2001, -0.1264, -0.1876), (0.4666, -0.1264, -0.1876), (0.4666, -0.1264, -0.3124), (0.2001, -0.1264, -0.3124), (-0.4666, -0.1264, -0.3543), (-0.2001, -0.1264, -0.3543), (-0.2001, -0.1264, -0.4791), (-0.4666, -0.1264, -0.4791), (-0.1333, -0.1264, -0.3543), (0.1333, -0.1264, -0.3543), (0.1333, -0.1264, -0.4791), (-0.1333, -0.1264, -0.4791), (0.2001, -0.1264, -0.3543), (0.4666, -0.1264, -0.3543), (0.4666, -0.1264, -0.4791), (0.2001, -0.1264, -0.4791), (-0.5601, 0.2742, 0.5377), (-0.1667, 0.2742, 0.5755), (-0.1667, 0.5, 0.5755), (-0.5601, 0.5, 0.5377), (0.1667, 0.2742, 0.5755), (0.1667, 0.5, 0.5755), (0.5601, 0.2742, 0.5377), (0.5601, 0.5, 0.5377), (-0.5601, 0.5, -0.5377), (-0.1667, 0.5, -0.5755), (-0.1667, 0.2742, -0.5755), (-0.5601, 0.2742, -0.5377), (0.1667, 0.5, -0.5755), (0.1667, 0.2742, -0.5755), (0.5601, 0.5, -0.5377), (0.5601, 0.2742, -0.5377), (0.6203, 0.2742, -0.3333), (0.6203, 0.5, -0.3333), (0.6203, 0.2742, -0.1667), (0.6203, 0.5, -0.1667), (0.6203, 0.2742, 2.98e-08), (0.6203, 0.5, -2.98e-08), (0.6203, 0.2742, 0.1667), (0.6203, 0.5, 0.1667), (0.6203, 0.2742, 0.3333), (0.6203, 0.5, 0.3333), (-0.6203, 0.2742, -0.3333), (-0.6203, 0.5, -0.3333), (-0.6203, 0.2742, -0.1667), (-0.6203, 0.5, -0.1667), (-0.6203, 0.2742, 2.98e-08), (-0.6203, 0.5, -2.98e-08), (-0.6203, 0.2742, 0.1667), (-0.6203, 0.5, 0.1667), (-0.6203, 0.2742, 0.3333), (-0.6203, 0.5, 0.3333)], [], [(0, 1, 5, 4), (1, 2, 6, 5), (2, 3, 7, 6), (146, 147, 148, 149), (147, 150, 151, 148), (150, 152, 153, 151), (74, 75, 76, 77), (78, 79, 80, 81), (82, 83, 84, 85), (86, 87, 88, 89), (90, 91, 92, 93), (94, 95, 96, 97), (98, 99, 100, 101), (102, 103, 104, 105), (106, 107, 108, 109), (110, 111, 112, 113), (114, 115, 116, 117), (118, 119, 120, 121), (122, 123, 124, 125), (126, 127, 128, 129), (130, 131, 132, 133), (134, 135, 136, 137), (138, 139, 140, 141), (142, 143, 144, 145), (154, 155, 156, 157), (155, 158, 159, 156), (158, 160, 161, 159), (36, 37, 41, 40), (37, 38, 42, 41), (38, 39, 43, 42), (40, 41, 45, 44), (41, 42, 46, 45), (42, 43, 47, 46), (44, 45, 49, 48), (45, 46, 50, 49), (46, 47, 51, 50), (48, 49, 53, 52), (49, 50, 54, 53), (50, 51, 55, 54), (52, 53, 57, 56), (53, 54, 58, 57), (54, 55, 59, 58), (56, 57, 61, 60), (57, 58, 62, 61), (58, 59, 63, 62), (60, 61, 1, 0), (61, 62, 2, 1), (62, 63, 3, 2), (47, 43, 39, 64), (51, 47, 64, 65), (55, 51, 65, 66), (59, 55, 66, 67), (63, 59, 67, 68), (3, 63, 68, 7), (162, 161, 160, 163), (164, 162, 163, 165), (166, 164, 165, 167), (168, 166, 167, 169), (170, 168, 169, 171), (152, 170, 171, 153), (40, 44, 69, 36), (44, 48, 70, 69), (48, 52, 71, 70), (52, 56, 72, 71), (56, 60, 73, 72), (60, 0, 4, 73), (157, 172, 173, 154), (172, 174, 175, 173), (174, 176, 177, 175), (176, 178, 179, 177), (178, 180, 181, 179), (180, 146, 149, 181), (8, 9, 75, 74), (9, 13, 76, 75), (13, 12, 77, 76), (12, 8, 74, 77), (9, 10, 79, 78), (10, 14, 80, 79), (14, 13, 81, 80), (13, 9, 78, 81), (10, 11, 83, 82), (11, 15, 84, 83), (15, 14, 85, 84), (14, 10, 82, 85), (12, 13, 87, 86), (13, 17, 88, 87), (17, 16, 89, 88), (16, 12, 86, 89), (13, 14, 91, 90), (14, 18, 92, 91), (18, 17, 93, 92), (17, 13, 90, 93), (14, 15, 95, 94), (15, 19, 96, 95), (19, 18, 97, 96), (18, 14, 94, 97), (16, 17, 99, 98), (17, 21, 100, 99), (21, 20, 101, 100), (20, 16, 98, 101), (17, 18, 103, 102), (18, 22, 104, 103), (22, 21, 105, 104), (21, 17, 102, 105), (18, 19, 107, 106), (19, 23, 108, 107), (23, 22, 109, 108), (22, 18, 106, 109), (20, 21, 111, 110), (21, 25, 112, 111), (25, 24, 113, 112), (24, 20, 110, 113), (21, 22, 115, 114), (22, 26, 116, 115), (26, 25, 117, 116), (25, 21, 114, 117), (22, 23, 119, 118), (23, 27, 120, 119), (27, 26, 121, 120), (26, 22, 118, 121), (24, 25, 123, 122), (25, 29, 124, 123), (29, 28, 125, 124), (28, 24, 122, 125), (25, 26, 127, 126), (26, 30, 128, 127), (30, 29, 129, 128), (29, 25, 126, 129), (26, 27, 131, 130), (27, 31, 132, 131), (31, 30, 133, 132), (30, 26, 130, 133), (28, 29, 135, 134), (29, 33, 136, 135), (33, 32, 137, 136), (32, 28, 134, 137), (29, 30, 139, 138), (30, 34, 140, 139), (34, 33, 141, 140), (33, 29, 138, 141), (30, 31, 143, 142), (31, 35, 144, 143), (35, 34, 145, 144), (34, 30, 142, 145), (4, 5, 147, 146), (9, 8, 149, 148), (5, 6, 150, 147), (10, 9, 148, 151), (6, 7, 152, 150), (11, 10, 151, 153), (32, 33, 155, 154), (37, 36, 157, 156), (33, 34, 158, 155), (38, 37, 156, 159), (34, 35, 160, 158), (39, 38, 159, 161), (64, 39, 161, 162), (35, 31, 163, 160), (65, 64, 162, 164), (31, 27, 165, 163), (66, 65, 164, 166), (27, 23, 167, 165), (67, 66, 166, 168), (23, 19, 169, 167), (68, 67, 168, 170), (19, 15, 171, 169), (7, 68, 170, 152), (15, 11, 153, 171), (36, 69, 172, 157), (28, 32, 154, 173), (69, 70, 174, 172), (24, 28, 173, 175), (70, 71, 176, 174), (20, 24, 175, 177), (71, 72, 178, 176), (16, 20, 177, 179), (72, 73, 180, 178), (12, 16, 179, 181), (73, 4, 146, 180), (8, 12, 181, 149)])
me_mesh_001.polygons.foreach_set('use_smooth', [True] * 180)
_k = set([(0, 1), (0, 4), (0, 60), (1, 2), (2, 3), (3, 7), (3, 63), (4, 5), (4, 73), (5, 6), (6, 7), (7, 68), (8, 9), (8, 12), (8, 74), (9, 10), (9, 13), (9, 75), (9, 78), (10, 11), (10, 14), (10, 79), (10, 82), (11, 15), (11, 83), (12, 13), (12, 16), (12, 77), (12, 86), (13, 14), (13, 17), (13, 76), (13, 81), (13, 87), (13, 90), (14, 15), (14, 18), (14, 80), (14, 85), (14, 91), (14, 94), (15, 19), (15, 84), (15, 95), (16, 17), (16, 20), (16, 89), (16, 98), (17, 18), (17, 21), (17, 88), (17, 93), (17, 99), (17, 102), (18, 19), (18, 22), (18, 92), (18, 97), (18, 103), (18, 106), (19, 23), (19, 96), (19, 107), (20, 21), (20, 24), (20, 101), (20, 110), (21, 22), (21, 25), (21, 100), (21, 105), (21, 111), (21, 114), (22, 23), (22, 26), (22, 104), (22, 109), (22, 115), (22, 118), (23, 27), (23, 108), (23, 119), (24, 25), (24, 28), (24, 113), (24, 122), (25, 26), (25, 29), (25, 112), (25, 117), (25, 123), (25, 126), (26, 27), (26, 30), (26, 116), (26, 121), (26, 127), (26, 130), (27, 31), (27, 120), (27, 131), (28, 29), (28, 32), (28, 125), (28, 134), (29, 30), (29, 33), (29, 124), (29, 129), (29, 135), (29, 138), (30, 31), (30, 34), (30, 128), (30, 133), (30, 139), (30, 142), (31, 35), (31, 132), (31, 143), (32, 33), (32, 137), (33, 34), (33, 136), (33, 141), (34, 35), (34, 140), (34, 145), (35, 144), (36, 37), (36, 40), (36, 69), (37, 38), (38, 39), (39, 43), (39, 64), (40, 41), (40, 44), (41, 42), (42, 43), (43, 47), (44, 48), (47, 51), (48, 52), (51, 55), (52, 56), (55, 59), (56, 60), (59, 63), (64, 65), (65, 66), (66, 67), (67, 68), (69, 70), (70, 71), (71, 72), (72, 73), (74, 75), (74, 77), (75, 76), (76, 77), (78, 79), (78, 81), (79, 80), (80, 81), (82, 83), (82, 85), (83, 84), (84, 85), (86, 87), (86, 89), (87, 88), (88, 89), (90, 91), (90, 93), (91, 92), (92, 93), (94, 95), (94, 97), (95, 96), (96, 97), (98, 99), (98, 101), (99, 100), (100, 101), (102, 103), (102, 105), (103, 104), (104, 105), (106, 107), (106, 109), (107, 108), (108, 109), (110, 111), (110, 113), (111, 112), (112, 113), (114, 115), (114, 117), (115, 116), (116, 117), (118, 119), (118, 121), (119, 120), (120, 121), (122, 123), (122, 125), (123, 124), (124, 125), (126, 127), (126, 129), (127, 128), (128, 129), (130, 131), (130, 133), (131, 132), (132, 133), (134, 135), (134, 137), (135, 136), (136, 137), (138, 139), (138, 141), (139, 140), (140, 141), (142, 143), (142, 145), (143, 144), (144, 145), (146, 147), (146, 149), (146, 180), (147, 150), (148, 149), (148, 151), (149, 181), (150, 152), (151, 153), (152, 153), (152, 170), (153, 171), (154, 155), (154, 157), (154, 173), (155, 158), (156, 157), (156, 159), (157, 172), (158, 160), (159, 161), (160, 161), (160, 163), (161, 162), (162, 164), (163, 165), (164, 166), (165, 167), (166, 168), (167, 169), (168, 170), (169, 171), (172, 174), (173, 175), (174, 176), (175, 177), (176, 178), (177, 179), (178, 180), (179, 181)])
me_mesh_001.attributes.new('sharp_edge', 'BOOLEAN', 'EDGE').data.foreach_set('value', [ (min(e.vertices), max(e.vertices)) in _k for e in me_mesh_001.edges])
_uv = me_mesh_001.uv_layers.new(name='map1')
_uv.uv.foreach_set('vector', [0.1705, 0.2553, 0.1893, 0.2553, 0.1893, 0.3914, 0.1705, 0.3914, 0.1893, 0.2553, 0.2081, 0.2553, 0.2081, 0.3914, 0.1893, 0.3914, 0.2081, 0.2553, 0.2269, 0.2553, 0.2269, 0.3914, 0.2081, 0.3914, 0.1671, 0.3914, 0.1893, 0.3914, 0.1893, 0.431, 0.1671, 0.431, 0.1893, 0.3914, 0.2081, 0.3914, 0.2081, 0.431, 0.1893, 0.431, 0.2081, 0.3914, 0.2303, 0.3914, 0.2303, 0.431, 0.2081, 0.431, 0.1724, 0.321, 0.1874, 0.321, 0.1874, 0.321, 0.1724, 0.321, 0.1912, 0.321, 0.2062, 0.321, 0.2062, 0.321, 0.1912, 0.321, 0.21, 0.321, 0.225, 0.321, 0.225, 0.321, 0.21, 0.321, 0.1724, 0.321, 0.1874, 0.321, 0.1874, 0.321, 0.1724, 0.321, 0.1912, 0.321, 0.2062, 0.321, 0.2062, 0.321, 0.1912, 0.321, 0.21, 0.321, 0.225, 0.321, 0.225, 0.321, 0.21, 0.321, 0.1724, 0.321, 0.1874, 0.321, 0.1874, 0.321, 0.1724, 0.321, 0.1912, 0.321, 0.2062, 0.321, 0.2062, 0.321, 0.1912, 0.321, 0.21, 0.321, 0.225, 0.321, 0.225, 0.321, 0.21, 0.321, 0.1724, 0.321, 0.1874, 0.321, 0.1874, 0.321, 0.1724, 0.321, 0.1912, 0.321, 0.2062, 0.321, 0.2062, 0.321, 0.1912, 0.321, 0.21, 0.321, 0.225, 0.321, 0.225, 0.321, 0.21, 0.321, 0.1724, 0.321, 0.1874, 0.321, 0.1874, 0.321, 0.1724, 0.321, 0.1912, 0.321, 0.2062, 0.321, 0.2062, 0.321, 0.1912, 0.321, 0.21, 0.321, 0.225, 0.321, 0.225, 0.321, 0.21, 0.321, 0.1724, 0.321, 0.1874, 0.321, 0.1874, 0.321, 0.1724, 0.321, 0.1912, 0.321, 0.2062, 0.321, 0.2062, 0.321, 0.1912, 0.321, 0.21, 0.321, 0.225, 0.321, 0.225, 0.321, 0.21, 0.321, 0.1671, 0.431, 0.1893, 0.431, 0.1893, 0.3914, 0.1671, 0.3914, 0.1893, 0.431, 0.2081, 0.431, 0.2081, 0.3914, 0.1893, 0.3914, 0.2081, 0.431, 0.2303, 0.431, 0.2303, 0.3914, 0.2081, 0.3914, 0.1705, 0.3914, 0.1893, 0.3914, 0.1893, 0.2553, 0.1705, 0.2553, 0.1893, 0.3914, 0.2081, 0.3914, 0.2081, 0.2553, 0.1893, 0.2553, 0.2081, 0.3914, 0.2269, 0.3914, 0.2269, 0.2553, 0.2081, 0.2553, 0.1705, 0.2553, 0.1893, 0.2553, 0.1893, 0.2553, 0.1705, 0.2553, 0.1893, 0.2553, 0.2081, 0.2553, 0.2081, 0.2553, 0.1893, 0.2553, 0.2081, 0.2553, 0.2269, 0.2553, 0.2269, 0.2553, 0.2081, 0.2553, 0.1705, 0.2553, 0.1893, 0.2553, 0.1893, 0.2553, 0.1705, 0.2553, 0.1893, 0.2553, 0.2081, 0.2553, 0.2081, 0.2553, 0.1893, 0.2553, 0.2081, 0.2553, 0.2269, 0.2553, 0.2269, 0.2553, 0.2081, 0.2553, 0.1705, 0.2553, 0.1893, 0.2553, 0.1893, 0.2553, 0.1705, 0.2553, 0.1893, 0.2553, 0.2081, 0.2553, 0.2081, 0.2553, 0.1893, 0.2553, 0.2081, 0.2553, 0.2269, 0.2553, 0.2269, 0.2553, 0.2081, 0.2553, 0.1705, 0.2553, 0.1893, 0.2553, 0.1893, 0.2553, 0.1705, 0.2553, 0.1893, 0.2553, 0.2081, 0.2553, 0.2081, 0.2553, 0.1893, 0.2553, 0.2081, 0.2553, 0.2269, 0.2553, 0.2269, 0.2553, 0.2081, 0.2553, 0.1705, 0.2553, 0.1893, 0.2553, 0.1893, 0.2553, 0.1705, 0.2553, 0.1893, 0.2553, 0.2081, 0.2553, 0.2081, 0.2553, 0.1893, 0.2553, 0.2081, 0.2553, 0.2269, 0.2553, 0.2269, 0.2553, 0.2081, 0.2553, 0.1705, 0.2553, 0.1893, 0.2553, 0.1893, 0.2553, 0.1705, 0.2553, 0.1893, 0.2553, 0.2081, 0.2553, 0.2081, 0.2553, 0.1893, 0.2553, 0.2081, 0.2553, 0.2269, 0.2553, 0.2269, 0.2553, 0.2081, 0.2553, 0.2269, 0.2553, 0.2269, 0.2553, 0.2269, 0.3914, 0.2269, 0.3914, 0.2269, 0.2553, 0.2269, 0.2553, 0.2269, 0.3914, 0.2269, 0.3914, 0.2269, 0.2553, 0.2269, 0.2553, 0.2269, 0.3914, 0.2269, 0.3914, 0.2269, 0.2553, 0.2269, 0.2553, 0.2269, 0.3914, 0.2269, 0.3914, 0.2269, 0.2553, 0.2269, 0.2553, 0.2269, 0.3914, 0.2269, 0.3914, 0.2269, 0.2553, 0.2269, 0.2553, 0.2269, 0.3914, 0.2269, 0.3914, 0.2337, 0.3914, 0.2303, 0.3914, 0.2303, 0.431, 0.2337, 0.431, 0.2337, 0.3914, 0.2337, 0.3914, 0.2337, 0.431, 0.2337, 0.431, 0.2337, 0.3914, 0.2337, 0.3914, 0.2337, 0.431, 0.2337, 0.431, 0.2337, 0.3914, 0.2337, 0.3914, 0.2337, 0.431, 0.2337, 0.431, 0.2337, 0.3914, 0.2337, 0.3914, 0.2337, 0.431, 0.2337, 0.431, 0.2303, 0.3914, 0.2337, 0.3914, 0.2337, 0.431, 0.2303, 0.431, 0.1705, 0.2553, 0.1705, 0.2553, 0.1705, 0.3914, 0.1705, 0.3914, 0.1705, 0.2553, 0.1705, 0.2553, 0.1705, 0.3914, 0.1705, 0.3914, 0.1705, 0.2553, 0.1705, 0.2553, 0.1705, 0.3914, 0.1705, 0.3914, 0.1705, 0.2553, 0.1705, 0.2553, 0.1705, 0.3914, 0.1705, 0.3914, 0.1705, 0.2553, 0.1705, 0.2553, 0.1705, 0.3914, 0.1705, 0.3914, 0.1705, 0.2553, 0.1705, 0.2553, 0.1705, 0.3914, 0.1705, 0.3914, 0.1671, 0.3914, 0.1637, 0.3914, 0.1637, 0.431, 0.1671, 0.431, 0.1637, 0.3914, 0.1637, 0.3914, 0.1637, 0.431, 0.1637, 0.431, 0.1637, 0.3914, 0.1637, 0.3914, 0.1637, 0.431, 0.1637, 0.431, 0.1637, 0.3914, 0.1637, 0.3914, 0.1637, 0.431, 0.1637, 0.431, 0.1637, 0.3914, 0.1637, 0.3914, 0.1637, 0.431, 0.1637, 0.431, 0.1637, 0.3914, 0.1671, 0.3914, 0.1671, 0.431, 0.1637, 0.431, 0.1705, 0.431, 0.1893, 0.431, 0.1874, 0.321, 0.1724, 0.321, 0.1893, 0.431, 0.1893, 0.431, 0.1874, 0.321, 0.1874, 0.321, 0.1893, 0.431, 0.1705, 0.431, 0.1724, 0.321, 0.1874, 0.321, 0.1705, 0.431, 0.1705, 0.431, 0.1724, 0.321, 0.1724, 0.321, 0.1893, 0.431, 0.2081, 0.431, 0.2062, 0.321, 0.1912, 0.321, 0.2081, 0.431, 0.2081, 0.431, 0.2062, 0.321, 0.2062, 0.321, 0.2081, 0.431, 0.1893, 0.431, 0.1912, 0.321, 0.2062, 0.321, 0.1893, 0.431, 0.1893, 0.431, 0.1912, 0.321, 0.1912, 0.321, 0.2081, 0.431, 0.2269, 0.431, 0.225, 0.321, 0.21, 0.321, 0.2269, 0.431, 0.2269, 0.431, 0.225, 0.321, 0.225, 0.321, 0.2269, 0.431, 0.2081, 0.431, 0.21, 0.321, 0.225, 0.321, 0.2081, 0.431, 0.2081, 0.431, 0.21, 0.321, 0.21, 0.321, 0.1705, 0.431, 0.1893, 0.431, 0.1874, 0.321, 0.1724, 0.321, 0.1893, 0.431, 0.1893, 0.431, 0.1874, 0.321, 0.1874, 0.321, 0.1893, 0.431, 0.1705, 0.431, 0.1724, 0.321, 0.1874, 0.321, 0.1705, 0.431, 0.1705, 0.431, 0.1724, 0.321, 0.1724, 0.321, 0.1893, 0.431, 0.2081, 0.431, 0.2062, 0.321, 0.1912, 0.321, 0.2081, 0.431, 0.2081, 0.431, 0.2062, 0.321, 0.2062, 0.321, 0.2081, 0.431, 0.1893, 0.431, 0.1912, 0.321, 0.2062, 0.321, 0.1893, 0.431, 0.1893, 0.431, 0.1912, 0.321, 0.1912, 0.321, 0.2081, 0.431, 0.2269, 0.431, 0.225, 0.321, 0.21, 0.321, 0.2269, 0.431, 0.2269, 0.431, 0.225, 0.321, 0.225, 0.321, 0.2269, 0.431, 0.2081, 0.431, 0.21, 0.321, 0.225, 0.321, 0.2081, 0.431, 0.2081, 0.431, 0.21, 0.321, 0.21, 0.321, 0.1705, 0.431, 0.1893, 0.431, 0.1874, 0.321, 0.1724, 0.321, 0.1893, 0.431, 0.1893, 0.431, 0.1874, 0.321, 0.1874, 0.321, 0.1893, 0.431, 0.1705, 0.431, 0.1724, 0.321, 0.1874, 0.321, 0.1705, 0.431, 0.1705, 0.431, 0.1724, 0.321, 0.1724, 0.321, 0.1893, 0.431, 0.2081, 0.431, 0.2062, 0.321, 0.1912, 0.321, 0.2081, 0.431, 0.2081, 0.431, 0.2062, 0.321, 0.2062, 0.321, 0.2081, 0.431, 0.1893, 0.431, 0.1912, 0.321, 0.2062, 0.321, 0.1893, 0.431, 0.1893, 0.431, 0.1912, 0.321, 0.1912, 0.321, 0.2081, 0.431, 0.2269, 0.431, 0.225, 0.321, 0.21, 0.321, 0.2269, 0.431, 0.2269, 0.431, 0.225, 0.321, 0.225, 0.321, 0.2269, 0.431, 0.2081, 0.431, 0.21, 0.321, 0.225, 0.321, 0.2081, 0.431, 0.2081, 0.431, 0.21, 0.321, 0.21, 0.321, 0.1705, 0.431, 0.1893, 0.431, 0.1874, 0.321, 0.1724, 0.321, 0.1893, 0.431, 0.1893, 0.431, 0.1874, 0.321, 0.1874, 0.321, 0.1893, 0.431, 0.1705, 0.431, 0.1724, 0.321, 0.1874, 0.321, 0.1705, 0.431, 0.1705, 0.431, 0.1724, 0.321, 0.1724, 0.321, 0.1893, 0.431, 0.2081, 0.431, 0.2062, 0.321, 0.1912, 0.321, 0.2081, 0.431, 0.2081, 0.431, 0.2062, 0.321, 0.2062, 0.321, 0.2081, 0.431, 0.1893, 0.431, 0.1912, 0.321, 0.2062, 0.321, 0.1893, 0.431, 0.1893, 0.431, 0.1912, 0.321, 0.1912, 0.321, 0.2081, 0.431, 0.2269, 0.431, 0.225, 0.321, 0.21, 0.321, 0.2269, 0.431, 0.2269, 0.431, 0.225, 0.321, 0.225, 0.321, 0.2269, 0.431, 0.2081, 0.431, 0.21, 0.321, 0.225, 0.321, 0.2081, 0.431, 0.2081, 0.431, 0.21, 0.321, 0.21, 0.321, 0.1705, 0.431, 0.1893, 0.431, 0.1874, 0.321, 0.1724, 0.321, 0.1893, 0.431, 0.1893, 0.431, 0.1874, 0.321, 0.1874, 0.321, 0.1893, 0.431, 0.1705, 0.431, 0.1724, 0.321, 0.1874, 0.321, 0.1705, 0.431, 0.1705, 0.431, 0.1724, 0.321, 0.1724, 0.321, 0.1893, 0.431, 0.2081, 0.431, 0.2062, 0.321, 0.1912, 0.321, 0.2081, 0.431, 0.2081, 0.431, 0.2062, 0.321, 0.2062, 0.321, 0.2081, 0.431, 0.1893, 0.431, 0.1912, 0.321, 0.2062, 0.321, 0.1893, 0.431, 0.1893, 0.431, 0.1912, 0.321, 0.1912, 0.321, 0.2081, 0.431, 0.2269, 0.431, 0.225, 0.321, 0.21, 0.321, 0.2269, 0.431, 0.2269, 0.431, 0.225, 0.321, 0.225, 0.321, 0.2269, 0.431, 0.2081, 0.431, 0.21, 0.321, 0.225, 0.321, 0.2081, 0.431, 0.2081, 0.431, 0.21, 0.321, 0.21, 0.321, 0.1705, 0.431, 0.1893, 0.431, 0.1874, 0.321, 0.1724, 0.321, 0.1893, 0.431, 0.1893, 0.431, 0.1874, 0.321, 0.1874, 0.321, 0.1893, 0.431, 0.1705, 0.431, 0.1724, 0.321, 0.1874, 0.321, 0.1705, 0.431, 0.1705, 0.431, 0.1724, 0.321, 0.1724, 0.321, 0.1893, 0.431, 0.2081, 0.431, 0.2062, 0.321, 0.1912, 0.321, 0.2081, 0.431, 0.2081, 0.431, 0.2062, 0.321, 0.2062, 0.321, 0.2081, 0.431, 0.1893, 0.431, 0.1912, 0.321, 0.2062, 0.321, 0.1893, 0.431, 0.1893, 0.431, 0.1912, 0.321, 0.1912, 0.321, 0.2081, 0.431, 0.2269, 0.431, 0.225, 0.321, 0.21, 0.321, 0.2269, 0.431, 0.2269, 0.431, 0.225, 0.321, 0.225, 0.321, 0.2269, 0.431, 0.2081, 0.431, 0.21, 0.321, 0.225, 0.321, 0.2081, 0.431, 0.2081, 0.431, 0.21, 0.321, 0.21, 0.321, 0.1705, 0.3914, 0.1893, 0.3914, 0.1893, 0.3914, 0.1671, 0.3914, 0.1893, 0.431, 0.1705, 0.431, 0.1671, 0.431, 0.1893, 0.431, 0.1893, 0.3914, 0.2081, 0.3914, 0.2081, 0.3914, 0.1893, 0.3914, 0.2081, 0.431, 0.1893, 0.431, 0.1893, 0.431, 0.2081, 0.431, 0.2081, 0.3914, 0.2269, 0.3914, 0.2303, 0.3914, 0.2081, 0.3914, 0.2269, 0.431, 0.2081, 0.431, 0.2081, 0.431, 0.2303, 0.431, 0.1705, 0.431, 0.1893, 0.431, 0.1893, 0.431, 0.1671, 0.431, 0.1893, 0.3914, 0.1705, 0.3914, 0.1671, 0.3914, 0.1893, 0.3914, 0.1893, 0.431, 0.2081, 0.431, 0.2081, 0.431, 0.1893, 0.431, 0.2081, 0.3914, 0.1893, 0.3914, 0.1893, 0.3914, 0.2081, 0.3914, 0.2081, 0.431, 0.2269, 0.431, 0.2303, 0.431, 0.2081, 0.431, 0.2269, 0.3914, 0.2081, 0.3914, 0.2081, 0.3914, 0.2303, 0.3914, 0.2269, 0.3914, 0.2269, 0.3914, 0.2303, 0.3914, 0.2337, 0.3914, 0.2269, 0.431, 0.2269, 0.431, 0.2337, 0.431, 0.2303, 0.431, 0.2269, 0.3914, 0.2269, 0.3914, 0.2337, 0.3914, 0.2337, 0.3914, 0.2269, 0.431, 0.2269, 0.431, 0.2337, 0.431, 0.2337, 0.431, 0.2269, 0.3914, 0.2269, 0.3914, 0.2337, 0.3914, 0.2337, 0.3914, 0.2269, 0.431, 0.2269, 0.431, 0.2337, 0.431, 0.2337, 0.431, 0.2269, 0.3914, 0.2269, 0.3914, 0.2337, 0.3914, 0.2337, 0.3914, 0.2269, 0.431, 0.2269, 0.431, 0.2337, 0.431, 0.2337, 0.431, 0.2269, 0.3914, 0.2269, 0.3914, 0.2337, 0.3914, 0.2337, 0.3914, 0.2269, 0.431, 0.2269, 0.431, 0.2337, 0.431, 0.2337, 0.431, 0.2269, 0.3914, 0.2269, 0.3914, 0.2337, 0.3914, 0.2303, 0.3914, 0.2269, 0.431, 0.2269, 0.431, 0.2303, 0.431, 0.2337, 0.431, 0.1705, 0.3914, 0.1705, 0.3914, 0.1637, 0.3914, 0.1671, 0.3914, 0.1705, 0.431, 0.1705, 0.431, 0.1671, 0.431, 0.1637, 0.431, 0.1705, 0.3914, 0.1705, 0.3914, 0.1637, 0.3914, 0.1637, 0.3914, 0.1705, 0.431, 0.1705, 0.431, 0.1637, 0.431, 0.1637, 0.431, 0.1705, 0.3914, 0.1705, 0.3914, 0.1637, 0.3914, 0.1637, 0.3914, 0.1705, 0.431, 0.1705, 0.431, 0.1637, 0.431, 0.1637, 0.431, 0.1705, 0.3914, 0.1705, 0.3914, 0.1637, 0.3914, 0.1637, 0.3914, 0.1705, 0.431, 0.1705, 0.431, 0.1637, 0.431, 0.1637, 0.431, 0.1705, 0.3914, 0.1705, 0.3914, 0.1637, 0.3914, 0.1637, 0.3914, 0.1705, 0.431, 0.1705, 0.431, 0.1637, 0.431, 0.1637, 0.431, 0.1705, 0.3914, 0.1705, 0.3914, 0.1671, 0.3914, 0.1637, 0.3914, 0.1705, 0.431, 0.1705, 0.431, 0.1637, 0.431, 0.1671, 0.431])
me_mesh_001.materials.append(mat_lambert1_001)
me_mesh_001.use_remesh_fix_poles = True
me_mesh_001.use_remesh_preserve_attributes = False
me_mesh_001.use_mirror_vertex_groups = False
me_mesh_001.update()
me_mesh_001.normals_split_custom_set([tuple(v) for v in zip(*[iter([0.0, 0.0, 1.0, 0.0, 0.0, 1.0, 0.0, 0.0, 1.0, 0.0, 0.0, 1.0, 0.0, 0.0, 1.0, 0.0, 0.0, 1.0, 0.0, 0.0, 1.0, 0.0, 0.0, 1.0, 0.0, 0.0, 1.0, 0.0, 0.0, 1.0, 0.0, 0.0, 1.0, 0.0, 0.0, 1.0, -0.09548, 0.0, 0.9954, -0.05185, 3.52e-08, 0.9987, -0.05185, 0.0, 0.9987, -0.09548, 0.0, 0.9954, -0.05185, 3.52e-08, 0.9987, 0.05185, 0.0, 0.9987, 0.05185, -3.52e-08, 0.9987, -0.05185, 0.0, 0.9987, 0.05185, 0.0, 0.9987, 0.09548, 0.0, 0.9954, 0.09548, 0.0, 0.9954, 0.05185, -3.52e-08, 0.9987, 0.0, 1.0, 0.0, 0.0, 1.0, 0.0, 0.0, 1.0, 0.0, 0.0, 1.0, 0.0, 0.0, 1.0, 0.0, 0.0, 1.0, 0.0, 0.0, 1.0, 0.0, 0.0, 1.0, 0.0, 0.0, 1.0, 0.0, 0.0, 1.0, 0.0, 0.0, 1.0, 0.0, 0.0, 1.0, 0.0, 0.0, 1.0, 0.0, 0.0, 1.0, 0.0, 0.0, 1.0, 0.0, 0.0, 1.0, 0.0, 0.0, 1.0, 0.0, 0.0, 1.0, 0.0, 0.0, 1.0, 0.0, 0.0, 1.0, 0.0, 0.0, 1.0, 0.0, 0.0, 1.0, 0.0, 0.0, 1.0, 0.0, 0.0, 1.0, 0.0, 0.0, 1.0, 0.0, 0.0, 1.0, 0.0, 0.0, 1.0, 0.0, 0.0, 1.0, 0.0, 0.0, 1.0, 0.0, 0.0, 1.0, 0.0, 0.0, 1.0, 0.0, 0.0, 1.0, 0.0, 0.0, 1.0, 0.0, 0.0, 1.0, 0.0, 0.0, 1.0, 0.0, 0.0, 1.0, 0.0, 0.0, 1.0, 0.0, 0.0, 1.0, 0.0, 0.0, 1.0, 0.0, 0.0, 1.0, 0.0, 0.0, 1.0, 0.0, 0.0, 1.0, 0.0, 0.0, 1.0, 0.0, 0.0, 1.0, 0.0, 0.0, 1.0, 0.0, 0.0, 1.0, 0.0, 0.0, 1.0, 0.0, 0.0, 1.0, 0.0, 0.0, 1.0, 0.0, 0.0, 1.0, 0.0, 0.0, 1.0, 0.0, 0.0, 1.0, 0.0, 0.0, 1.0, 0.0, 0.0, 1.0, 0.0, 0.0, 1.0, 0.0, 0.0, 1.0, 0.0, 0.0, 1.0, 0.0, 0.0, 1.0, 0.0, 0.0, 1.0, 0.0, 0.0, 1.0, 0.0, 0.0, 1.0, 0.0, 0.0, 1.0, 0.0, 0.0, 1.0, 0.0, 0.0, 1.0, 0.0, 0.0, 1.0, 0.0, 0.0, 1.0, 0.0, 0.0, 1.0, 0.0, 0.0, 1.0, 0.0, 0.0, 1.0, 0.0, 0.0, 1.0, 0.0, 0.0, 1.0, 0.0, 0.0, 1.0, 0.0, -0.09548, 0.0, -0.9954, -0.05185, -3.52e-08, -0.9987, -0.05185, 0.0, -0.9987, -0.09548, 0.0, -0.9954, -0.05185, -3.52e-08, -0.9987, 0.05185, 0.0, -0.9987, 0.05185, 3.52e-08, -0.9987, -0.05185, 0.0, -0.9987, 0.05185, 0.0, -0.9987, 0.09548, 0.0, -0.9954, 0.09548, 0.0, -0.9954, 0.05185, 3.52e-08, -0.9987, 0.0, 0.0, -1.0, 0.0, 0.0, -1.0, 0.0, 0.0, -1.0, 0.0, 0.0, -1.0, 0.0, 0.0, -1.0, 0.0, 0.0, -1.0, 0.0, 0.0, -1.0, 0.0, 0.0, -1.0, 0.0, 0.0, -1.0, 0.0, 0.0, -1.0, 0.0, 0.0, -1.0, 0.0, 0.0, -1.0, 0.0, -1.0, 0.0, 0.0, -1.0, 0.0, 0.0, -1.0, 0.0, 0.0, -1.0, 0.0, 0.0, -1.0, 0.0, 0.0, -1.0, 0.0, 0.0, -1.0, 0.0, 0.0, -1.0, 0.0, 0.0, -1.0, 0.0, 0.0, -1.0, 0.0, 0.0, -1.0, 0.0, 0.0, -1.0, 0.0, 0.0, -1.0, 0.0, 0.0, -1.0, 0.0, 0.0, -1.0, 0.0, 0.0, -1.0, 0.0, 0.0, -1.0, 0.0, 0.0, -1.0, 0.0, 0.0, -1.0, 0.0, 0.0, -1.0, 0.0, 0.0, -1.0, 0.0, 0.0, -1.0, 0.0, 0.0, -1.0, 0.0, 0.0, -1.0, 0.0, 0.0, -1.0, 0.0, 0.0, -1.0, 0.0, 0.0, -1.0, 0.0, 0.0, -1.0, 0.0, 0.0, -1.0, 0.0, 0.0, -1.0, 0.0, 0.0, -1.0, 0.0, 0.0, -1.0, 0.0, 0.0, -1.0, 0.0, 0.0, -1.0, 0.0, 0.0, -1.0, 0.0, 0.0, -1.0, 0.0, 0.0, -1.0, 0.0, 0.0, -1.0, 0.0, 0.0, -1.0, 0.0, 0.0, -1.0, 0.0, 0.0, -1.0, 0.0, 0.0, -1.0, 0.0, 0.0, -1.0, 0.0, 0.0, -1.0, 0.0, 0.0, -1.0, 0.0, 0.0, -1.0, 0.0, 0.0, -1.0, 0.0, 0.0, -1.0, 0.0, 0.0, -1.0, 0.0, 0.0, -1.0, 0.0, 0.0, -1.0, 0.0, 0.0, -1.0, 0.0, 0.0, -1.0, 0.0, 0.0, -1.0, 0.0, 0.0, -1.0, 0.0, 0.0, -1.0, 0.0, 0.0, -1.0, 0.0, 0.0, -1.0, 0.0, 0.0, -1.0, 0.0, 0.0, -1.0, 0.0, 0.0, -1.0, 0.0, 0.0, -1.0, 0.0, 0.0, -1.0, 0.0, 0.0, -1.0, 0.0, 0.0, -1.0, 0.0, 0.0, -1.0, 0.0, 0.0, -1.0, 0.0, 0.0, -1.0, 0.0, 0.0, -1.0, 0.0, 0.0, -1.0, 0.0, 0.0, -1.0, 0.0, 0.0, -1.0, 0.0, 1.0, 0.0, 0.0, 1.0, 0.0, 0.0, 1.0, 0.0, 0.0, 1.0, 0.0, 0.0, 1.0, 0.0, 0.0, 1.0, 0.0, 0.0, 1.0, 0.0, 0.0, 1.0, 0.0, 0.0, 1.0, 0.0, 0.0, 1.0, 0.0, 0.0, 1.0, 0.0, 0.0, 1.0, 0.0, 0.0, 1.0, 0.0, 0.0, 1.0, 0.0, 0.0, 1.0, 0.0, 0.0, 1.0, 0.0, 0.0, 1.0, 0.0, 0.0, 1.0, 0.0, 0.0, 1.0, 0.0, 0.0, 1.0, 0.0, 0.0, 1.0, 0.0, 0.0, 1.0, 0.0, 0.0, 1.0, 0.0, 0.0, 1.0, 0.0, 0.0, 0.9871, -9.944e-09, -0.16, 0.9593, 0.0, -0.2823, 0.9593, 0.0, -0.2823, 0.9871, -6.73e-06, -0.16, 1.0, 0.0, 0.0, 0.9871, -9.944e-09, -0.16, 0.9871, -6.73e-06, -0.16, 1.0, 0.0, 0.0, 1.0, 0.0, 0.0, 1.0, 0.0, 0.0, 1.0, 0.0, 0.0, 1.0, 0.0, 0.0, 1.0, 0.0, 0.0, 1.0, 0.0, 0.0, 1.0, 0.0, 0.0, 1.0, 0.0, 0.0, 0.9871, 6.73e-06, 0.16, 1.0, 0.0, 0.0, 1.0, 0.0, 0.0, 0.9871, 1.989e-08, 0.16, 0.9593, 0.0, 0.2823, 0.9871, 6.73e-06, 0.16, 0.9871, 1.989e-08, 0.16, 0.9593, 0.0, 0.2823, -1.0, 0.0, 0.0, -1.0, 0.0, 0.0, -1.0, 0.0, 0.0, -1.0, 0.0, 0.0, -1.0, 0.0, 0.0, -1.0, 0.0, 0.0, -1.0, 0.0, 0.0, -1.0, 0.0, 0.0, -1.0, 0.0, 0.0, -1.0, 0.0, 0.0, -1.0, 0.0, 0.0, -1.0, 0.0, 0.0, -1.0, 0.0, 0.0, -1.0, 0.0, 0.0, -1.0, 0.0, 0.0, -1.0, 0.0, 0.0, -1.0, 0.0, 0.0, -1.0, 0.0, 0.0, -1.0, 0.0, 0.0, -1.0, 0.0, 0.0, -1.0, 0.0, 0.0, -1.0, 0.0, 0.0, -1.0, 0.0, 0.0, -1.0, 0.0, 0.0, -0.9593, 0.0, -0.2823, -0.9871, -1.538e-09, -0.16, -0.9871, -9.944e-09, -0.16, -0.9593, 0.0, -0.2823, -0.9871, -1.538e-09, -0.16, -1.0, 0.0, 0.0, -1.0, 0.0, 0.0, -0.9871, -9.944e-09, -0.16, -1.0, 0.0, 0.0, -1.0, 0.0, 0.0, -1.0, 0.0, 0.0, -1.0, 0.0, 0.0, -1.0, 0.0, 0.0, -1.0, 0.0, 0.0, -1.0, 0.0, 0.0, -1.0, 0.0, 0.0, -1.0, 0.0, 0.0, -0.9871, 0.0, 0.16, -0.9871, -2.389e-08, 0.16, -1.0, 0.0, 0.0, -0.9871, 0.0, 0.16, -0.9593, 0.0, 0.2823, -0.9593, 0.0, 0.2823, -0.9871, -2.389e-08, 0.16, 0.0, 0.03342, -0.9994, 0.0, 0.03342, -0.9994, 0.0, 0.03342, -0.9994, 0.0, 0.03342, -0.9994, -0.9986, 0.05322, 0.0, -0.9986, 0.05322, 0.0, -0.9986, 0.05322, 0.0, -0.9986, 0.05322, 0.0, 0.0, 0.03342, 0.9994, 0.0, 0.03342, 0.9994, 0.0, 0.03342, 0.9994, 0.0, 0.03342, 0.9994, 0.9986, 0.05322, 0.0, 0.9986, 0.05322, 0.0, 0.9986, 0.05322, 0.0, 0.9986, 0.05322, 0.0, 0.0, 0.03342, -0.9994, 0.0, 0.03342, -0.9994, 0.0, 0.03342, -0.9994, 0.0, 0.03342, -0.9994, -0.9986, 0.05322, 0.0, -0.9986, 0.05322, 0.0, -0.9986, 0.05322, 0.0, -0.9986, 0.05322, 0.0, 0.0, 0.03342, 0.9994, 0.0, 0.03342, 0.9994, 0.0, 0.03342, 0.9994, 0.0, 0.03342, 0.9994, 0.9986, 0.05322, 0.0, 0.9986, 0.05322, 0.0, 0.9986, 0.05322, 0.0, 0.9986, 0.05322, 0.0, 0.0, 0.03342, -0.9994, 0.0, 0.03342, -0.9994, 0.0, 0.03342, -0.9994, 0.0, 0.03342, -0.9994, -0.9986, 0.05322, 0.0, -0.9986, 0.05322, 0.0, -0.9986, 0.05322, 0.0, -0.9986, 0.05322, 0.0, 0.0, 0.03342, 0.9994, 0.0, 0.03342, 0.9994, 0.0, 0.03342, 0.9994, 0.0, 0.03342, 0.9994, 0.9986, 0.05322, 0.0, 0.9986, 0.05322, 0.0, 0.9986, 0.05322, 0.0, 0.9986, 0.05322, 0.0, 0.0, 0.03342, -0.9994, 0.0, 0.03342, -0.9994, 0.0, 0.03342, -0.9994, 0.0, 0.03342, -0.9994, -0.9986, 0.05322, 0.0, -0.9986, 0.05322, 0.0, -0.9986, 0.05322, 0.0, -0.9986, 0.05322, 0.0, 0.0, 0.03342, 0.9994, 0.0, 0.03342, 0.9994, 0.0, 0.03342, 0.9994, 0.0, 0.03342, 0.9994, 0.9986, 0.05322, 0.0, 0.9986, 0.05322, 0.0, 0.9986, 0.05322, 0.0, 0.9986, 0.05322, 0.0, 0.0, 0.03342, -0.9994, 0.0, 0.03342, -0.9994, 0.0, 0.03342, -0.9994, 0.0, 0.03342, -0.9994, -0.9986, 0.05322, 0.0, -0.9986, 0.05322, 0.0, -0.9986, 0.05322, 0.0, -0.9986, 0.05322, 0.0, 0.0, 0.03342, 0.9994, 0.0, 0.03342, 0.9994, 0.0, 0.03342, 0.9994, 0.0, 0.03342, 0.9994, 0.9986, 0.05322, 0.0, 0.9986, 0.05322, 0.0, 0.9986, 0.05322, 0.0, 0.9986, 0.05322, 0.0, 0.0, 0.03342, -0.9994, 0.0, 0.03342, -0.9994, 0.0, 0.03342, -0.9994, 0.0, 0.03342, -0.9994, -0.9986, 0.05322, 0.0, -0.9986, 0.05322, 0.0, -0.9986, 0.05322, 0.0, -0.9986, 0.05322, 0.0, 0.0, 0.03342, 0.9994, 0.0, 0.03342, 0.9994, 0.0, 0.03342, 0.9994, 0.0, 0.03342, 0.9994, 0.9986, 0.05322, 0.0, 0.9986, 0.05322, 0.0, 0.9986, 0.05322, 0.0, 0.9986, 0.05322, 0.0, 0.0, 0.03342, -0.9994, 0.0, 0.03342, -0.9994, 0.0, 0.03342, -0.9994, 0.0, 0.03342, -0.9994, -0.9986, 0.05322, 0.0, -0.9986, 0.05322, 0.0, -0.9986, 0.05322, 0.0, -0.9986, 0.05322, 0.0, 0.0, 0.03342, 0.9994, 0.0, 0.03342, 0.9994, 0.0, 0.03342, 0.9994, 0.0, 0.03342, 0.9994, 0.9986, 0.05322, 0.0, 0.9986, 0.05322, 0.0, 0.9986, 0.05322, 0.0, 0.9986, 0.05322, 0.0, 0.0, 0.03342, -0.9994, 0.0, 0.03342, -0.9994, 0.0, 0.03342, -0.9994, 0.0, 0.03342, -0.9994, -0.9986, 0.05322, 0.0, -0.9986, 0.05322, 0.0, -0.9986, 0.05322, 0.0, -0.9986, 0.05322, 0.0, 0.0, 0.03342, 0.9994, 0.0, 0.03342, 0.9994, 0.0, 0.03342, 0.9994, 0.0, 0.03342, 0.9994, 0.9986, 0.05322, 0.0, 0.9986, 0.05322, 0.0, 0.9986, 0.05322, 0.0, 0.9986, 0.05322, 0.0, 0.0, 0.03342, -0.9994, 0.0, 0.03342, -0.9994, 0.0, 0.03342, -0.9994, 0.0, 0.03342, -0.9994, -0.9986, 0.05322, 0.0, -0.9986, 0.05322, 0.0, -0.9986, 0.05322, 0.0, -0.9986, 0.05322, 0.0, 0.0, 0.03342, 0.9994, 0.0, 0.03342, 0.9994, 0.0, 0.03342, 0.9994, 0.0, 0.03342, 0.9994, 0.9986, 0.05322, 0.0, 0.9986, 0.05322, 0.0, 0.9986, 0.05322, 0.0, 0.9986, 0.05322, 0.0, 0.0, 0.03342, -0.9994, 0.0, 0.03342, -0.9994, 0.0, 0.03342, -0.9994, 0.0, 0.03342, -0.9994, -0.9986, 0.05322, 0.0, -0.9986, 0.05322, 0.0, -0.9986, 0.05322, 0.0, -0.9986, 0.05322, 0.0, 0.0, 0.03342, 0.9994, 0.0, 0.03342, 0.9994, 0.0, 0.03342, 0.9994, 0.0, 0.03342, 0.9994, 0.9986, 0.05322, 0.0, 0.9986, 0.05322, 0.0, 0.9986, 0.05322, 0.0, 0.9986, 0.05322, 0.0, 0.0, 0.03342, -0.9994, 0.0, 0.03342, -0.9994, 0.0, 0.03342, -0.9994, 0.0, 0.03342, -0.9994, -0.9986, 0.05322, 0.0, -0.9986, 0.05322, 0.0, -0.9986, 0.05322, 0.0, -0.9986, 0.05322, 0.0, 0.0, 0.03342, 0.9994, 0.0, 0.03342, 0.9994, 0.0, 0.03342, 0.9994, 0.0, 0.03342, 0.9994, 0.9986, 0.05322, 0.0, 0.9986, 0.05322, 0.0, 0.9986, 0.05322, 0.0, 0.9986, 0.05322, 0.0, 0.0, 0.03342, -0.9994, 0.0, 0.03342, -0.9994, 0.0, 0.03342, -0.9994, 0.0, 0.03342, -0.9994, -0.9986, 0.05322, 0.0, -0.9986, 0.05322, 0.0, -0.9986, 0.05322, 0.0, -0.9986, 0.05322, 0.0, 0.0, 0.03342, 0.9994, 0.0, 0.03342, 0.9994, 0.0, 0.03342, 0.9994, 0.0, 0.03342, 0.9994, 0.9986, 0.05322, 0.0, 0.9986, 0.05322, 0.0, 0.9986, 0.05322, 0.0, 0.9986, 0.05322, 0.0, 0.0, 0.03342, -0.9994, 0.0, 0.03342, -0.9994, 0.0, 0.03342, -0.9994, 0.0, 0.03342, -0.9994, -0.9986, 0.05322, 0.0, -0.9986, 0.05322, 0.0, -0.9986, 0.05322, 0.0, -0.9986, 0.05322, 0.0, 0.0, 0.03342, 0.9994, 0.0, 0.03342, 0.9994, 0.0, 0.03342, 0.9994, 0.0, 0.03342, 0.9994, 0.9986, 0.05322, 0.0, 0.9986, 0.05322, 0.0, 0.9986, 0.05322, 0.0, 0.9986, 0.05322, 0.0, 0.0, 0.03342, -0.9994, 0.0, 0.03342, -0.9994, 0.0, 0.03342, -0.9994, 0.0, 0.03342, -0.9994, -0.9986, 0.05322, 0.0, -0.9986, 0.05322, 0.0, -0.9986, 0.05322, 0.0, -0.9986, 0.05322, 0.0, 0.0, 0.03342, 0.9994, 0.0, 0.03342, 0.9994, 0.0, 0.03342, 0.9994, 0.0, 0.03342, 0.9994, 0.9986, 0.05322, 0.0, 0.9986, 0.05322, 0.0, 0.9986, 0.05322, 0.0, 0.9986, 0.05322, 0.0, 0.0, 0.03342, -0.9994, 0.0, 0.03342, -0.9994, 0.0, 0.03342, -0.9994, 0.0, 0.03342, -0.9994, -0.9986, 0.05322, 0.0, -0.9986, 0.05322, 0.0, -0.9986, 0.05322, 0.0, -0.9986, 0.05322, 0.0, 0.0, 0.03342, 0.9994, 0.0, 0.03342, 0.9994, 0.0, 0.03342, 0.9994, 0.0, 0.03342, 0.9994, 0.9986, 0.05322, 0.0, 0.9986, 0.05322, 0.0, 0.9986, 0.05322, 0.0, 0.9986, 0.05322, 0.0, 0.0, 0.03342, -0.9994, 0.0, 0.03342, -0.9994, 0.0, 0.03342, -0.9994, 0.0, 0.03342, -0.9994, -0.9986, 0.05322, 0.0, -0.9986, 0.05322, 0.0, -0.9986, 0.05322, 0.0, -0.9986, 0.05322, 0.0, 0.0, 0.03342, 0.9994, 0.0, 0.03342, 0.9994, 0.0, 0.03342, 0.9994, 0.0, 0.03342, 0.9994, 0.9986, 0.05322, 0.0, 0.9986, 0.05322, 0.0, 0.9986, 0.05322, 0.0, 0.9986, 0.05322, 0.0, 0.0, 0.03342, -0.9994, 0.0, 0.03342, -0.9994, 0.0, 0.03342, -0.9994, 0.0, 0.03342, -0.9994, -0.9986, 0.05322, 0.0, -0.9986, 0.05322, 0.0, -0.9986, 0.05322, 0.0, -0.9986, 0.05322, 0.0, 0.0, 0.03342, 0.9994, 0.0, 0.03342, 0.9994, 0.0, 0.03342, 0.9994, 0.0, 0.03342, 0.9994, 0.9986, 0.05322, 0.0, 0.9986, 0.05322, 0.0, 0.9986, 0.05322, 0.0, 0.9986, 0.05322, 0.0, 0.0, 0.03342, -0.9994, 0.0, 0.03342, -0.9994, 0.0, 0.03342, -0.9994, 0.0, 0.03342, -0.9994, -0.9986, 0.05322, 0.0, -0.9986, 0.05322, 0.0, -0.9986, 0.05322, 0.0, -0.9986, 0.05322, 0.0, 0.0, 0.03342, 0.9994, 0.0, 0.03342, 0.9994, 0.0, 0.03342, 0.9994, 0.0, 0.03342, 0.9994, 0.9986, 0.05322, 0.0, 0.9986, 0.05322, 0.0, 0.9986, 0.05322, 0.0, 0.9986, 0.05322, 0.0, 0.0, -1.0, 0.0, 0.0, -1.0, 0.0, 0.0, -1.0, 0.0, 0.0, -1.0, 0.0, 0.0, 1.0, -3.524e-07, -6.367e-07, 1.0, -5.807e-07, -9.349e-07, 1.0, -5.226e-07, 0.0, 1.0, -3.413e-07, 0.0, -1.0, 0.0, 0.0, -1.0, 0.0, 0.0, -1.0, 0.0, 0.0, -1.0, 0.0, 0.0, 1.0, -3.524e-07, 0.0, 1.0, -3.524e-07, 0.0, 1.0, -3.413e-07, 0.0, 1.0, -3.413e-07, 0.0, -1.0, 0.0, -3.184e-07, -1.0, 9.734e-08, -4.674e-07, -1.0, 1.429e-07, 0.0, -1.0, 0.0, 6.367e-07, 1.0, -5.807e-07, 0.0, 1.0, -3.524e-07, 0.0, 1.0, -3.413e-07, 9.349e-07, 1.0, -5.226e-07, 3.184e-07, 1.0, 2.887e-07, 0.0, 1.0, 3.524e-07, 0.0, 1.0, 3.413e-07, 4.674e-07, 1.0, 9.389e-08, 0.0, -1.0, 0.0, -3.184e-07, -1.0, 9.734e-08, -4.674e-07, -1.0, 1.429e-07, 0.0, -1.0, 0.0, 0.0, 1.0, 3.524e-07, 0.0, 1.0, 3.524e-07, 0.0, 1.0, 3.413e-07, 0.0, 1.0, 3.413e-07, 0.0, -1.0, 0.0, 0.0, -1.0, 0.0, 0.0, -1.0, 0.0, 0.0, -1.0, 0.0, 0.0, 1.0, 3.524e-07, -3.184e-07, 1.0, 2.887e-07, -4.674e-07, 1.0, 9.389e-08, 0.0, 1.0, 3.413e-07, 3.184e-07, -1.0, 9.734e-08, 0.0, -1.0, 0.0, 0.0, -1.0, 0.0, 4.674e-07, -1.0, 1.429e-07, 5.997e-07, -1.0, -7.818e-08, 3.184e-07, -1.0, 9.734e-08, 4.674e-07, -1.0, 1.429e-07, 5.893e-07, -1.0, -1.076e-07, -3.184e-07, 1.0, 2.887e-07, -5.997e-07, 1.0, 7.818e-08, -5.893e-07, 1.0, 1.076e-07, -4.674e-07, 1.0, 9.389e-08, 2.477e-07, -1.0, -1.858e-07, 5.997e-07, -1.0, -7.818e-08, 5.893e-07, -1.0, -1.076e-07, 2.477e-07, -1.0, -1.858e-07, -5.997e-07, 1.0, 7.818e-08, -2.477e-07, 1.0, 1.858e-07, -2.477e-07, 1.0, 1.858e-07, -5.893e-07, 1.0, 1.076e-07, 0.0, -1.0, 0.0, 2.477e-07, -1.0, -1.858e-07, 2.477e-07, -1.0, -1.858e-07, 0.0, -1.0, 0.0, -2.477e-07, 1.0, 1.858e-07, 0.0, 1.0, 0.0, 0.0, 1.0, 0.0, -2.477e-07, 1.0, 1.858e-07, -2.477e-07, -1.0, -1.858e-07, 0.0, -1.0, 0.0, 0.0, -1.0, 0.0, -2.477e-07, -1.0, -1.858e-07, 0.0, 1.0, 0.0, 4.955e-07, 1.0, 3.716e-07, 4.955e-07, 1.0, 3.716e-07, 0.0, 1.0, 0.0, -5.997e-07, -1.0, -7.818e-08, -2.477e-07, -1.0, -1.858e-07, -2.477e-07, -1.0, -1.858e-07, -5.893e-07, -1.0, -1.076e-07, 4.955e-07, 1.0, 3.716e-07, 1.199e-06, 1.0, 1.564e-07, 1.179e-06, 1.0, 2.152e-07, 4.955e-07, 1.0, 3.716e-07, -3.184e-07, -1.0, 9.734e-08, -5.997e-07, -1.0, -7.818e-08, -5.893e-07, -1.0, -1.076e-07, -4.674e-07, -1.0, 1.429e-07, 1.199e-06, 1.0, 1.564e-07, 6.367e-07, 1.0, -5.807e-07, 9.349e-07, 1.0, -5.226e-07, 1.179e-06, 1.0, 2.152e-07, -3.184e-07, -1.0, 9.734e-08, -8.474e-07, -1.0, 1.076e-07, -8.618e-07, -1.0, 9.683e-08, -4.674e-07, -1.0, 1.429e-07, 5.997e-07, 1.0, 7.818e-08, 3.184e-07, 1.0, 2.887e-07, 4.674e-07, 1.0, 9.389e-08, 5.893e-07, 1.0, 1.076e-07, -8.474e-07, -1.0, 1.076e-07, -7.432e-07, -1.0, -1.858e-07, -7.432e-07, -1.0, -1.858e-07, -8.618e-07, -1.0, 9.683e-08, 2.477e-07, 1.0, 1.858e-07, 5.997e-07, 1.0, 7.818e-08, 5.893e-07, 1.0, 1.076e-07, 2.477e-07, 1.0, 1.858e-07, -7.432e-07, -1.0, -1.858e-07, -2.477e-07, -1.0, -1.858e-07, -2.477e-07, -1.0, -1.858e-07, -7.432e-07, -1.0, -1.858e-07, 0.0, 1.0, 0.0, 2.477e-07, 1.0, 1.858e-07, 2.477e-07, 1.0, 1.858e-07, 0.0, 1.0, 0.0, -2.477e-07, -1.0, -1.858e-07, 0.0, -1.0, 0.0, 0.0, -1.0, 0.0, -2.477e-07, -1.0, -1.858e-07, -4.955e-07, 1.0, 3.716e-07, 0.0, 1.0, 0.0, 0.0, 1.0, 0.0, -4.955e-07, 1.0, 3.716e-07, 0.0, -1.0, 0.0, 0.0, -1.0, 0.0, 0.0, -1.0, 0.0, 0.0, -1.0, 0.0, -1.199e-06, 1.0, 1.564e-07, -4.955e-07, 1.0, 3.716e-07, -4.955e-07, 1.0, 3.716e-07, -1.179e-06, 1.0, 2.152e-07, 0.0, -1.0, 0.0, 0.0, -1.0, 0.0, 0.0, -1.0, 0.0, 0.0, -1.0, 0.0, -6.367e-07, 1.0, -5.807e-07, -1.199e-06, 1.0, 1.564e-07, -1.179e-06, 1.0, 2.152e-07, -9.349e-07, 1.0, -5.226e-07])] * 3)])
me_mesh_009 = bpy.data.meshes.new('Mesh.009')
me_mesh_009.from_pydata([(1.729, 2.299, -0.8268), (1.022, 2.299, -1.12), (0.3147, 2.299, -0.8268), (-1.037, 1.787, -0.145), (0.3147, 2.299, 0.5874), (1.022, 2.299, 0.8803), (1.729, 2.299, 0.5874), (2.022, 2.299, -0.1197), (2.407, 10.41, -0.654), (3.748, 0.2465, -2.564), (3.604, -0.4334, -2.696), (2.995, -0.7349, -3.013), (2.002, -1.144, -4.093), (1.18, -0.4025, -2.804), (2.139, 1.533, -2.698), (2.628, 1.16, -3.01), (3.344, 0.9065, -2.694), (6.865, 0.8657, -9.775), (-2.776, -1.621, 4.978), (-2.654, -3.715, 3.856), (-3.557, -4.549, 1.806), (-5.321, -4.998, -1.45), (-6.032, -1.504, -0.4336), (-6.154, 0.5913, 0.6886), (-5.251, 1.425, 2.739), (-3.852, 0.5085, 4.515), (18.43, 5.462, -8.459), (0.8532, -4.917, 8.88), (1.206, -8.507, 7.387), (-1.186, -9.722, 2.691), (-3.689, -7.25, 0.7089), (-4.427, -2.844, 0.4518), (-4.283, -0.7004, 1.478), (-3.646, 0.08412, 3.624), (-1.575, -1.143, 7.722), (16.35, -1.548, -1.786), (-3.665, 0.1802, 3.542), (-3.329, -1.819, 2.292), (-4.446, -2.748, 0.3698), (-6.362, -2.063, -1.1), (-9.197, 0.1874, -3.298), (-10.63, 4.821, -2.221), (-9.509, 5.75, -0.298), (-5.258, 2.078, 3.386), (5.443, 7.011, -7.311), (-3.632, -3.609, 1.719), (-3.853, -4.972, 1.285), (-4.759, -5.49, 0.2293), (-5.828, -6.124, -2.488), (-6.417, -3.451, -1.271), (-6.197, -2.088, -0.8364), (-5.29, -1.57, 0.2193), (-4.228, -2.2, 1.278), (7.297, -2.191, -8.793), (-3.241, -0.03744, 6.08), (-2.853, -1.225, 5.344), (-3.152, -1.568, 3.987), (-3.921, -1.579, 1.828), (-4.81, 0.4717, 2.487), (-5.197, 1.659, 3.223), (-4.898, 2.002, 4.58), (-4.088, 1.299, 5.763), (9.774, 6.409, 0.3619), (8.336, 2.098, -1.906), (8.616, 1.722, -2.409), (8.645, 1.735, -3.081), (9.11, 2.133, -4.351), (8.038, 2.673, -3.488), (7.758, 3.049, -2.985), (7.729, 3.036, -2.313), (7.968, 2.642, -1.867), (15.57, 6.435, -2.369)], [], [(0, 7, 6, 5, 4, 3, 2, 1), (0, 1, 8), (1, 2, 8), (2, 3, 8), (3, 4, 8), (4, 5, 8), (5, 6, 8), (6, 7, 8), (7, 0, 8), (9, 16, 15, 14, 13, 12, 11, 10), (9, 10, 17), (10, 11, 17), (11, 12, 17), (12, 13, 17), (13, 14, 17), (14, 15, 17), (15, 16, 17), (16, 9, 17), (18, 25, 24, 23, 22, 21, 20, 19), (18, 19, 26), (19, 20, 26), (20, 21, 26), (21, 22, 26), (22, 23, 26), (23, 24, 26), (24, 25, 26), (25, 18, 26), (27, 34, 33, 32, 31, 30, 29, 28), (27, 28, 35), (28, 29, 35), (29, 30, 35), (30, 31, 35), (31, 32, 35), (32, 33, 35), (33, 34, 35), (34, 27, 35), (36, 43, 42, 41, 40, 39, 38, 37), (36, 37, 44), (37, 38, 44), (38, 39, 44), (39, 40, 44), (40, 41, 44), (41, 42, 44), (42, 43, 44), (43, 36, 44), (45, 52, 51, 50, 49, 48, 47, 46), (45, 46, 53), (46, 47, 53), (47, 48, 53), (48, 49, 53), (49, 50, 53), (50, 51, 53), (51, 52, 53), (52, 45, 53), (54, 61, 60, 59, 58, 57, 56, 55), (54, 55, 62), (55, 56, 62), (56, 57, 62), (57, 58, 62), (58, 59, 62), (59, 60, 62), (60, 61, 62), (61, 54, 62), (63, 70, 69, 68, 67, 66, 65, 64), (63, 64, 71), (64, 65, 71), (65, 66, 71), (66, 67, 71), (67, 68, 71), (68, 69, 71), (69, 70, 71), (70, 63, 71)])
me_mesh_009.polygons.foreach_set('use_smooth', [True] * 72)
_k = set([(0, 1), (0, 7), (0, 8), (1, 2), (1, 8), (2, 3), (2, 8), (3, 4), (3, 8), (4, 5), (4, 8), (5, 6), (5, 8), (6, 7), (6, 8), (7, 8), (9, 10), (9, 16), (9, 17), (10, 11), (10, 17), (11, 12), (11, 17), (12, 13), (12, 17), (13, 14), (13, 17), (14, 15), (14, 17), (15, 16), (15, 17), (16, 17), (18, 19), (18, 25), (18, 26), (19, 20), (19, 26), (20, 21), (20, 26), (21, 22), (21, 26), (22, 23), (22, 26), (23, 24), (23, 26), (24, 25), (24, 26), (25, 26), (27, 28), (27, 34), (27, 35), (28, 29), (28, 35), (29, 30), (29, 35), (30, 31), (30, 35), (31, 32), (31, 35), (32, 33), (32, 35), (33, 34), (33, 35), (34, 35), (36, 37), (36, 43), (36, 44), (37, 38), (37, 44), (38, 39), (38, 44), (39, 40), (39, 44), (40, 41), (40, 44), (41, 42), (41, 44), (42, 43), (42, 44), (43, 44), (45, 46), (45, 52), (45, 53), (46, 47), (46, 53), (47, 48), (47, 53), (48, 49), (48, 53), (49, 50), (49, 53), (50, 51), (50, 53), (51, 52), (51, 53), (52, 53), (54, 55), (54, 61), (54, 62), (55, 56), (55, 62), (56, 57), (56, 62), (57, 58), (57, 62), (58, 59), (58, 62), (59, 60), (59, 62), (60, 61), (60, 62), (61, 62), (63, 64), (63, 70), (63, 71), (64, 65), (64, 71), (65, 66), (65, 71), (66, 67), (66, 71), (67, 68), (67, 71), (68, 69), (68, 71), (69, 70), (69, 71), (70, 71)])
me_mesh_009.attributes.new('sharp_edge', 'BOOLEAN', 'EDGE').data.foreach_set('value', [ (min(e.vertices), max(e.vertices)) in _k for e in me_mesh_009.edges])
_uv = me_mesh_009.uv_layers.new(name='map1')
_uv.uv.foreach_set('vector', [0.1933, 0.3113, 0.1932, 0.3106, 0.1931, 0.3067, 0.1931, 0.302, 0.1932, 0.2991, 0.1933, 0.2931, 0.1933, 0.3036, 0.1934, 0.3084, 0.1933, 0.3113, 0.1934, 0.3084, 0.1923, 0.3308, 0.1934, 0.3084, 0.1933, 0.3036, 0.1923, 0.3308, 0.1933, 0.3036, 0.1933, 0.2931, 0.1923, 0.3308, 0.1933, 0.2931, 0.1932, 0.2991, 0.1923, 0.3308, 0.1932, 0.2991, 0.1931, 0.302, 0.1923, 0.3308, 0.1931, 0.302, 0.1931, 0.3067, 0.1923, 0.3308, 0.1931, 0.3067, 0.1932, 0.3106, 0.1923, 0.3308, 0.1932, 0.3106, 0.1933, 0.3113, 0.1923, 0.3308, 0.1937, 0.3236, 0.1937, 0.3231, 0.1937, 0.3208, 0.1936, 0.3179, 0.1939, 0.3091, 0.1941, 0.3162, 0.1939, 0.3189, 0.1938, 0.3218, 0.1937, 0.3236, 0.1938, 0.3218, 0.1945, 0.3647, 0.1938, 0.3218, 0.1939, 0.3189, 0.1945, 0.3647, 0.1939, 0.3189, 0.1941, 0.3162, 0.1945, 0.3647, 0.1941, 0.3162, 0.1939, 0.3091, 0.1945, 0.3647, 0.1939, 0.3091, 0.1936, 0.3179, 0.1945, 0.3647, 0.1936, 0.3179, 0.1937, 0.3208, 0.1945, 0.3647, 0.1937, 0.3208, 0.1937, 0.3231, 0.1945, 0.3647, 0.1937, 0.3231, 0.1937, 0.3236, 0.1945, 0.3647, 0.1931, 0.2604, 0.193, 0.2604, 0.1931, 0.2604, 0.1935, 0.2604, 0.1939, 0.2604, 0.1944, 0.2604, 0.1939, 0.2604, 0.1935, 0.2604, 0.1931, 0.2604, 0.1935, 0.2604, 0.1935, 0.4322, 0.1935, 0.2604, 0.1939, 0.2604, 0.1935, 0.4322, 0.1939, 0.2604, 0.1944, 0.2604, 0.1935, 0.4322, 0.1944, 0.2604, 0.1939, 0.2604, 0.1935, 0.4322, 0.1939, 0.2604, 0.1935, 0.2604, 0.1935, 0.4322, 0.1935, 0.2604, 0.1931, 0.2604, 0.1935, 0.4322, 0.1931, 0.2604, 0.193, 0.2604, 0.1935, 0.4322, 0.193, 0.2604, 0.1931, 0.2604, 0.1935, 0.4322, 0.1929, 0.2608, 0.1927, 0.2591, 0.1931, 0.2635, 0.1935, 0.2654, 0.1939, 0.2635, 0.1943, 0.2577, 0.1943, 0.2599, 0.1935, 0.2602, 0.1929, 0.2608, 0.1935, 0.2602, 0.1935, 0.3854, 0.1935, 0.2602, 0.1943, 0.2599, 0.1935, 0.3854, 0.1943, 0.2599, 0.1943, 0.2577, 0.1935, 0.3854, 0.1943, 0.2577, 0.1939, 0.2635, 0.1935, 0.3854, 0.1939, 0.2635, 0.1935, 0.2654, 0.1935, 0.3854, 0.1935, 0.2654, 0.1931, 0.2635, 0.1935, 0.3854, 0.1931, 0.2635, 0.1927, 0.2591, 0.1935, 0.3854, 0.1927, 0.2591, 0.1929, 0.2608, 0.1935, 0.3854, 0.1931, 0.2639, 0.193, 0.2596, 0.1931, 0.2559, 0.1935, 0.2542, 0.1941, 0.2559, 0.194, 0.2596, 0.1939, 0.2639, 0.1935, 0.2656, 0.1931, 0.2639, 0.1935, 0.2656, 0.1935, 0.3616, 0.1935, 0.2656, 0.1939, 0.2639, 0.1935, 0.3616, 0.1939, 0.2639, 0.194, 0.2596, 0.1935, 0.3616, 0.194, 0.2596, 0.1941, 0.2559, 0.1935, 0.3616, 0.1941, 0.2559, 0.1935, 0.2542, 0.1935, 0.3616, 0.1935, 0.2542, 0.1931, 0.2559, 0.1935, 0.3616, 0.1931, 0.2559, 0.193, 0.2596, 0.1935, 0.3616, 0.193, 0.2596, 0.1931, 0.2639, 0.1935, 0.3616, 0.1938, 0.2622, 0.1937, 0.2633, 0.1938, 0.2622, 0.194, 0.2596, 0.1942, 0.2571, 0.1947, 0.2587, 0.1942, 0.2571, 0.194, 0.2596, 0.1938, 0.2622, 0.194, 0.2596, 0.1947, 0.3577, 0.194, 0.2596, 0.1942, 0.2571, 0.1947, 0.3577, 0.1942, 0.2571, 0.1947, 0.2587, 0.1947, 0.3577, 0.1947, 0.2587, 0.1942, 0.2571, 0.1947, 0.3577, 0.1942, 0.2571, 0.194, 0.2596, 0.1947, 0.3577, 0.194, 0.2596, 0.1938, 0.2622, 0.1947, 0.3577, 0.1938, 0.2622, 0.1937, 0.2633, 0.1947, 0.3577, 0.1937, 0.2633, 0.1938, 0.2622, 0.1947, 0.3577, 0.1928, 0.2576, 0.1927, 0.2567, 0.1928, 0.2576, 0.193, 0.2596, 0.1933, 0.2617, 0.1936, 0.2644, 0.1933, 0.2617, 0.193, 0.2596, 0.1928, 0.2576, 0.193, 0.2596, 0.1925, 0.3592, 0.193, 0.2596, 0.1933, 0.2617, 0.1925, 0.3592, 0.1933, 0.2617, 0.1936, 0.2644, 0.1925, 0.3592, 0.1936, 0.2644, 0.1933, 0.2617, 0.1925, 0.3592, 0.1933, 0.2617, 0.193, 0.2596, 0.1925, 0.3592, 0.193, 0.2596, 0.1928, 0.2576, 0.1925, 0.3592, 0.1928, 0.2576, 0.1927, 0.2567, 0.1925, 0.3592, 0.1927, 0.2567, 0.1928, 0.2576, 0.1925, 0.3592, 0.1933, 0.3499, 0.1932, 0.3489, 0.1933, 0.3499, 0.1933, 0.3522, 0.1934, 0.3546, 0.1936, 0.362, 0.1935, 0.3546, 0.1934, 0.3523, 0.1933, 0.3499, 0.1934, 0.3523, 0.1927, 0.3993, 0.1934, 0.3523, 0.1935, 0.3546, 0.1927, 0.3993, 0.1935, 0.3546, 0.1936, 0.362, 0.1927, 0.3993, 0.1936, 0.362, 0.1934, 0.3546, 0.1927, 0.3993, 0.1934, 0.3546, 0.1933, 0.3522, 0.1927, 0.3993, 0.1933, 0.3522, 0.1933, 0.3499, 0.1927, 0.3993, 0.1933, 0.3499, 0.1932, 0.3489, 0.1927, 0.3993, 0.1932, 0.3489, 0.1933, 0.3499, 0.1927, 0.3993])
me_mesh_009.materials.append(mat_lambert1_001)
me_mesh_009.use_remesh_fix_poles = True
me_mesh_009.use_remesh_preserve_attributes = False
me_mesh_009.use_mirror_vertex_groups = False
me_mesh_009.update()
me_mesh_009.normals_split_custom_set([tuple(v) for v in zip(*[iter([0.1008, -0.9949, -3.316e-08, 0.1008, -0.9949, -3.316e-08, 0.1008, -0.9949, -3.316e-08, 0.1008, -0.9949, -3.316e-08, 0.1008, -0.9949, -3.316e-08, 0.1008, -0.9949, -3.316e-08, 0.1008, -0.9949, -3.316e-08, 0.1008, -0.9949, -3.316e-08, 0.3827, -0.01231, -0.9238, 0.3827, -0.01231, -0.9238, 0.3827, -0.01231, -0.9238, -0.38, 0.1176, -0.9175, -0.38, 0.1176, -0.9175, -0.38, 0.1176, -0.9175, -0.4887, 0.1444, -0.8604, -0.4887, 0.1444, -0.8604, -0.4887, 0.1444, -0.8604, -0.5345, 0.2609, 0.8039, -0.5345, 0.2609, 0.8039, -0.5345, 0.2609, 0.8039, -0.3721, 0.2335, 0.8983, -0.3721, 0.2335, 0.8983, -0.3721, 0.2335, 0.8983, 0.3804, 0.1087, 0.9184, 0.3804, 0.1087, 0.9184, 0.3804, 0.1087, 0.9184, 0.9237, -0.01868, 0.3826, 0.9237, -0.01868, 0.3826, 0.9237, -0.01868, 0.3826, 0.9217, -0.06893, -0.3818, 0.9217, -0.06893, -0.3818, 0.9217, -0.06893, -0.3818, -0.05925, -0.3099, 0.9489, -0.05925, -0.3099, 0.9489, -0.05925, -0.3099, 0.9489, -0.05925, -0.3099, 0.9489, -0.05925, -0.3099, 0.9489, -0.05925, -0.3099, 0.9489, -0.05925, -0.3099, 0.9489, -0.05925, -0.3099, 0.9489, 0.8941, -0.2611, 0.364, 0.8941, -0.2611, 0.364, 0.8941, -0.2611, 0.364, 0.43, -0.9022, 0.03251, 0.43, -0.9022, 0.03251, 0.43, -0.9022, 0.03251, 0.3814, -0.9244, -0.0005554, 0.3814, -0.9244, -0.0005554, 0.3814, -0.9244, -0.0005554, -0.778, 0.1823, -0.6013, -0.778, 0.1823, -0.6013, -0.778, 0.1823, -0.6013, -0.7449, 0.3986, -0.535, -0.7449, 0.3986, -0.535, -0.7449, 0.3986, -0.535, 0.7039, 0.576, 0.4157, 0.7039, 0.576, 0.4157, 0.7039, 0.576, 0.4157, 0.2782, 0.9513, 0.1329, 0.2782, 0.9513, 0.1329, 0.2782, 0.9513, 0.1329, 0.7568, 0.5366, 0.3732, 0.7568, 0.5366, 0.3732, 0.7568, 0.5366, 0.3732, -0.8182, -0.3078, 0.4856, -0.8182, -0.3078, 0.4856, -0.8182, -0.3078, 0.4856, -0.8182, -0.3078, 0.4856, -0.8182, -0.3078, 0.4856, -0.8182, -0.3078, 0.4856, -0.8182, -0.3078, 0.4856, -0.8182, -0.3078, 0.4856, 0.5821, -0.3573, 0.7304, 0.5821, -0.3573, 0.7304, 0.5821, -0.3573, 0.7304, 0.4665, -0.8719, 0.1489, 0.4665, -0.8719, 0.1489, 0.4665, -0.8719, 0.1489, 0.382, -0.9207, -0.07979, 0.382, -0.9207, -0.07979, 0.382, -0.9207, -0.07979, -0.3552, 0.1937, -0.9145, -0.3552, 0.1937, -0.9145, -0.3552, 0.1937, -0.9145, -0.3884, 0.4174, -0.8215, -0.3884, 0.4174, -0.8215, -0.3884, 0.4174, -0.8215, -0.2781, 0.9263, -0.2541, -0.2781, 0.9263, -0.2541, -0.2781, 0.9263, -0.2541, 0.04822, 0.9027, 0.4275, 0.04822, 0.9027, 0.4275, 0.04822, 0.9027, 0.4275, 0.3997, 0.3831, 0.8328, 0.3997, 0.3831, 0.8328, 0.3997, 0.3831, 0.8328, -0.8395, -0.2648, 0.4746, -0.8395, -0.2648, 0.4746, -0.8395, -0.2648, 0.4746, -0.8395, -0.2648, 0.4746, -0.8395, -0.2648, 0.4746, -0.8395, -0.2648, 0.4746, -0.8395, -0.2648, 0.4746, -0.8395, -0.2648, 0.4746, 0.5851, -0.2617, 0.7676, 0.5851, -0.2617, 0.7676, 0.5851, -0.2617, 0.7676, 0.426, -0.9046, 0.01712, 0.426, -0.9046, 0.01712, 0.426, -0.9046, 0.01712, 0.06513, -0.5833, -0.8097, 0.06513, -0.5833, -0.8097, 0.06513, -0.5833, -0.8097, -0.1022, -0.07499, -0.9919, -0.1022, -0.07499, -0.9919, -0.1022, -0.07499, -0.9919, -0.1232, 0.4353, -0.8918, -0.1232, 0.4353, -0.8918, -0.1232, 0.4353, -0.8918, -0.01505, 0.9405, -0.3394, -0.01505, 0.9405, -0.3394, -0.01505, 0.9405, -0.3394, 0.1382, 0.9658, 0.2195, 0.1382, 0.9658, 0.2195, 0.1382, 0.9658, 0.2195, 0.4145, 0.5002, 0.7602, 0.4145, 0.5002, 0.7602, 0.4145, 0.5002, 0.7602, -0.7217, -0.3948, 0.5686, -0.7217, -0.3948, 0.5686, -0.7217, -0.3948, 0.5686, -0.7217, -0.3948, 0.5686, -0.7217, -0.3948, 0.5686, -0.7217, -0.3948, 0.5686, -0.7217, -0.3948, 0.5686, -0.7217, -0.3948, 0.5686, 0.8097, -0.2071, 0.5491, 0.8097, -0.2071, 0.5491, 0.8097, -0.2071, 0.5491, 0.6837, -0.7284, -0.04523, 0.6837, -0.7284, -0.04523, 0.6837, -0.7284, -0.04523, 0.2279, -0.7343, -0.6395, 0.2279, -0.7343, -0.6395, 0.2279, -0.7343, -0.6395, 0.08737, -0.6376, -0.7654, 0.08737, -0.6376, -0.7654, 0.08737, -0.6376, -0.7654, -0.3148, 0.1218, -0.9413, -0.3148, 0.1218, -0.9413, -0.3148, 0.1218, -0.9413, -0.2254, 0.9221, -0.3147, -0.2254, 0.9221, -0.3147, -0.2254, 0.9221, -0.3147, 0.1987, 0.7992, 0.5673, 0.1987, 0.7992, 0.5673, 0.1987, 0.7992, 0.5673, 0.5003, 0.4789, 0.7213, 0.5003, 0.4789, 0.7213, 0.5003, 0.4789, 0.7213, -0.7699, -0.1742, 0.614, -0.7699, -0.1742, 0.614, -0.7699, -0.1742, 0.614, -0.7699, -0.1742, 0.614, -0.7699, -0.1742, 0.614, -0.7699, -0.1742, 0.614, -0.7699, -0.1742, 0.614, -0.7699, -0.1742, 0.614, 0.678, -0.3205, 0.6616, 0.678, -0.3205, 0.6616, 0.678, -0.3205, 0.6616, 0.3597, -0.922, 0.1434, 0.3597, -0.922, 0.1434, 0.3597, -0.922, 0.1434, 0.3259, -0.941, 0.09136, 0.3259, -0.941, 0.09136, 0.3259, -0.941, 0.09136, -0.4818, 0.273, -0.8326, -0.4818, 0.273, -0.8326, -0.4818, 0.273, -0.8326, -0.4765, 0.336, -0.8124, -0.4765, 0.336, -0.8124, -0.4765, 0.336, -0.8124, -0.1748, 0.935, -0.3086, -0.1748, 0.935, -0.3086, -0.1748, 0.935, -0.3086, 0.255, 0.9216, 0.2927, 0.255, 0.9216, 0.2927, 0.255, 0.9216, 0.2927, 0.5851, 0.457, 0.6699, 0.5851, 0.457, 0.6699, 0.5851, 0.457, 0.6699, -0.8362, -0.4589, 0.3002, -0.8362, -0.4589, 0.3002, -0.8362, -0.4589, 0.3002, -0.8362, -0.4589, 0.3002, -0.8362, -0.4589, 0.3002, -0.8362, -0.4589, 0.3002, -0.8362, -0.4589, 0.3002, -0.8362, -0.4589, 0.3002, 0.5109, -0.3259, 0.7955, 0.5109, -0.3259, 0.7955, 0.5109, -0.3259, 0.7955, 0.5415, -0.8357, 0.09181, 0.5415, -0.8357, 0.09181, 0.5415, -0.8357, 0.09181, 0.4832, -0.8593, -0.1678, 0.4832, -0.8593, -0.1678, 0.4832, -0.8593, -0.1678, -0.2238, 0.209, -0.9519, -0.2238, 0.209, -0.9519, -0.2238, 0.209, -0.9519, -0.2992, 0.43, -0.8518, -0.2992, 0.43, -0.8518, -0.2992, 0.43, -0.8518, -0.3265, 0.931, -0.1632, -0.3265, 0.931, -0.1632, -0.3265, 0.931, -0.1632, -0.08969, 0.8282, 0.5533, -0.08969, 0.8282, 0.5533, -0.08969, 0.8282, 0.5533, 0.2224, 0.356, 0.9076, 0.2224, 0.356, 0.9076, 0.2224, 0.356, 0.9076, -0.7962, -0.5837, -0.1593, -0.7962, -0.5837, -0.1593, -0.7962, -0.5837, -0.1593, -0.7962, -0.5837, -0.1593, -0.7962, -0.5837, -0.1593, -0.7962, -0.5837, -0.1593, -0.7962, -0.5837, -0.1593, -0.7962, -0.5837, -0.1593, 0.4079, -0.6079, 0.6812, 0.4079, -0.6079, 0.6812, 0.4079, -0.6079, 0.6812, 0.5609, -0.8278, 0.008152, 0.5609, -0.8278, 0.008152, 0.5609, -0.8278, 0.008152, 0.5644, -0.8239, -0.05155, 0.5644, -0.8239, -0.05155, 0.5644, -0.8239, -0.05155, -0.2297, 0.6702, -0.7057, -0.2297, 0.6702, -0.7057, -0.2297, 0.6702, -0.7057, -0.252, 0.7028, -0.6653, -0.252, 0.7028, -0.6653, -0.252, 0.7028, -0.6653, -0.3976, 0.9175, 0.000646, -0.3976, 0.9175, 0.000646, -0.3976, 0.9175, 0.000646, -0.2739, 0.6437, 0.7145, -0.2739, 0.6437, 0.7145, -0.2739, 0.6437, 0.7145, 0.07642, -0.02127, 0.9968, 0.07642, -0.02127, 0.9968, 0.07642, -0.02127, 0.9968])] * 3)])
me_mesh_017 = bpy.data.meshes.new('Mesh.017')
me_mesh_017.from_pydata([(0.7071, -0.4108, -5.929), (-2.484e-08, -0.4108, -6.222), (-0.7071, -0.4108, -5.929), (-1.0, -0.4108, -5.222), (-0.7071, -0.4108, -4.515), (-2.484e-08, -0.4108, -4.222), (0.7071, -0.4108, -4.515), (1.0, -0.4108, -5.222), (-2.484e-08, 1.589, -5.222), (0.9995, -0.4173, -2.2), (-2.484e-08, -0.4173, -2.625), (-0.9995, -0.4173, -2.2), (-1.414, -0.4173, -1.171), (-0.9995, -0.4173, -0.1431), (-2.484e-08, -0.4173, 0.2828), (0.9995, -0.4173, -0.1431), (1.414, -0.4173, -1.171), (-2.484e-08, 4.531, -1.171), (0.7071, -0.4127, 0.02921), (-2.484e-08, -0.4127, -0.2637), (-0.7071, -0.4127, 0.02921), (-1.0, -0.4127, 0.7363), (-0.7071, -0.4127, 1.443), (-2.484e-08, -0.4127, 1.736), (0.7071, -0.4127, 1.443), (1.0, -0.4127, 0.7363), (-2.484e-08, 2.416, 0.7363), (0.7071, -0.4137, -2.857), (-2.484e-08, -0.4137, -3.15), (-0.7071, -0.4137, -2.857), (-1.0, -0.4137, -2.15), (-0.7071, -0.4137, -1.443), (-2.484e-08, -0.4137, -1.15), (0.7071, -0.4137, -1.443), (1.0, -0.4137, -2.15), (-2.484e-08, 2.927, -2.15), (0.7071, -0.425, -4.289), (-2.484e-08, -0.425, -4.582), (-0.7071, -0.425, -4.289), (-1.0, -0.425, -3.582), (-0.7071, -0.425, -2.875), (-2.484e-08, -0.425, -2.582), (0.7071, -0.425, -2.875), (1.0, -0.425, -3.582), (-2.484e-08, 3.415, -3.582), (0.7071, -0.4429, 1.704), (-2.484e-08, -0.4429, 1.411), (-0.7071, -0.4429, 1.704), (-1.0, -0.4429, 2.411), (-0.7071, -0.4429, 3.118), (-2.484e-08, -0.4429, 3.411), (0.7071, -0.4429, 3.118), (1.0, -0.4429, 2.411), (-2.484e-08, 6.063, 2.411), (0.7071, -0.4638, 3.454), (-2.484e-08, -0.4638, 3.161), (-0.7071, -0.4638, 3.454), (-1.0, -0.4638, 4.161), (-0.7071, -0.4638, 4.868), (-2.484e-08, -0.4638, 5.161), (0.7071, -0.4638, 4.868), (1.0, -0.4638, 4.161), (-2.484e-08, 4.322, 4.161), (0.7071, -0.467, 4.11), (-2.484e-08, -0.467, 3.817), (-0.7071, -0.467, 4.11), (-1.0, -0.467, 4.817), (-0.7071, -0.467, 5.524), (-2.484e-08, -0.467, 5.817), (0.7071, -0.467, 5.524), (1.0, -0.467, 4.817), (-2.484e-08, 2.362, 4.817)], [], [(0, 7, 6, 5, 4, 3, 2, 1), (0, 1, 8), (1, 2, 8), (2, 3, 8), (3, 4, 8), (4, 5, 8), (5, 6, 8), (6, 7, 8), (7, 0, 8), (9, 16, 15, 14, 13, 12, 11, 10), (9, 10, 17), (10, 11, 17), (11, 12, 17), (12, 13, 17), (13, 14, 17), (14, 15, 17), (15, 16, 17), (16, 9, 17), (18, 25, 24, 23, 22, 21, 20, 19), (18, 19, 26), (19, 20, 26), (20, 21, 26), (21, 22, 26), (22, 23, 26), (23, 24, 26), (24, 25, 26), (25, 18, 26), (27, 34, 33, 32, 31, 30, 29, 28), (27, 28, 35), (28, 29, 35), (29, 30, 35), (30, 31, 35), (31, 32, 35), (32, 33, 35), (33, 34, 35), (34, 27, 35), (36, 43, 42, 41, 40, 39, 38, 37), (36, 37, 44), (37, 38, 44), (38, 39, 44), (39, 40, 44), (40, 41, 44), (41, 42, 44), (42, 43, 44), (43, 36, 44), (45, 52, 51, 50, 49, 48, 47, 46), (45, 46, 53), (46, 47, 53), (47, 48, 53), (48, 49, 53), (49, 50, 53), (50, 51, 53), (51, 52, 53), (52, 45, 53), (54, 61, 60, 59, 58, 57, 56, 55), (54, 55, 62), (55, 56, 62), (56, 57, 62), (57, 58, 62), (58, 59, 62), (59, 60, 62), (60, 61, 62), (61, 54, 62), (63, 70, 69, 68, 67, 66, 65, 64), (63, 64, 71), (64, 65, 71), (65, 66, 71), (66, 67, 71), (67, 68, 71), (68, 69, 71), (69, 70, 71), (70, 63, 71)])
me_mesh_017.polygons.foreach_set('use_smooth', [True] * 72)
_k = set([(0, 1), (0, 7), (0, 8), (1, 2), (1, 8), (2, 3), (2, 8), (3, 4), (3, 8), (4, 5), (4, 8), (5, 6), (5, 8), (6, 7), (6, 8), (7, 8), (9, 10), (9, 16), (9, 17), (10, 11), (10, 17), (11, 12), (11, 17), (12, 13), (12, 17), (13, 14), (13, 17), (14, 15), (14, 17), (15, 16), (15, 17), (16, 17), (18, 19), (18, 25), (18, 26), (19, 20), (19, 26), (20, 21), (20, 26), (21, 22), (21, 26), (22, 23), (22, 26), (23, 24), (23, 26), (24, 25), (24, 26), (25, 26), (27, 28), (27, 34), (27, 35), (28, 29), (28, 35), (29, 30), (29, 35), (30, 31), (30, 35), (31, 32), (31, 35), (32, 33), (32, 35), (33, 34), (33, 35), (34, 35), (36, 37), (36, 43), (36, 44), (37, 38), (37, 44), (38, 39), (38, 44), (39, 40), (39, 44), (40, 41), (40, 44), (41, 42), (41, 44), (42, 43), (42, 44), (43, 44), (45, 46), (45, 52), (45, 53), (46, 47), (46, 53), (47, 48), (47, 53), (48, 49), (48, 53), (49, 50), (49, 53), (50, 51), (50, 53), (51, 52), (51, 53), (52, 53), (54, 55), (54, 61), (54, 62), (55, 56), (55, 62), (56, 57), (56, 62), (57, 58), (57, 62), (58, 59), (58, 62), (59, 60), (59, 62), (60, 61), (60, 62), (61, 62), (63, 64), (63, 70), (63, 71), (64, 65), (64, 71), (65, 66), (65, 71), (66, 67), (66, 71), (67, 68), (67, 71), (68, 69), (68, 71), (69, 70), (69, 71), (70, 71)])
me_mesh_017.attributes.new('sharp_edge', 'BOOLEAN', 'EDGE').data.foreach_set('value', [ (min(e.vertices), max(e.vertices)) in _k for e in me_mesh_017.edges])
_uv = me_mesh_017.uv_layers.new(name='map1')
_uv.uv.foreach_set('vector', [0.1941, 0.2544, 0.1957, 0.2544, 0.1941, 0.2544, 0.1902, 0.2544, 0.1863, 0.2544, 0.1847, 0.2544, 0.1863, 0.2544, 0.1902, 0.2544, 0.1941, 0.2544, 0.1902, 0.2544, 0.1902, 0.3082, 0.1902, 0.2544, 0.1863, 0.2544, 0.1902, 0.3082, 0.1863, 0.2544, 0.1847, 0.2544, 0.1902, 0.3082, 0.1847, 0.2544, 0.1863, 0.2544, 0.1902, 0.3082, 0.1863, 0.2544, 0.1902, 0.2544, 0.1902, 0.3082, 0.1902, 0.2544, 0.1941, 0.2544, 0.1902, 0.3082, 0.1941, 0.2544, 0.1957, 0.2544, 0.1902, 0.3082, 0.1957, 0.2544, 0.1941, 0.2544, 0.1902, 0.3082, 0.1957, 0.2542, 0.1979, 0.2542, 0.1957, 0.2542, 0.1902, 0.2542, 0.1847, 0.2542, 0.1824, 0.2542, 0.1847, 0.2542, 0.1902, 0.2542, 0.1957, 0.2542, 0.1902, 0.2542, 0.1902, 0.3873, 0.1902, 0.2542, 0.1847, 0.2542, 0.1902, 0.3873, 0.1847, 0.2542, 0.1824, 0.2542, 0.1902, 0.3873, 0.1824, 0.2542, 0.1847, 0.2542, 0.1902, 0.3873, 0.1847, 0.2542, 0.1902, 0.2542, 0.1902, 0.3873, 0.1902, 0.2542, 0.1957, 0.2542, 0.1902, 0.3873, 0.1957, 0.2542, 0.1979, 0.2542, 0.1902, 0.3873, 0.1979, 0.2542, 0.1957, 0.2542, 0.1902, 0.3873, 0.1941, 0.2543, 0.1957, 0.2543, 0.1941, 0.2543, 0.1902, 0.2543, 0.1863, 0.2543, 0.1847, 0.2543, 0.1863, 0.2543, 0.1902, 0.2543, 0.1941, 0.2543, 0.1902, 0.2543, 0.1902, 0.3304, 0.1902, 0.2543, 0.1863, 0.2543, 0.1902, 0.3304, 0.1863, 0.2543, 0.1847, 0.2543, 0.1902, 0.3304, 0.1847, 0.2543, 0.1863, 0.2543, 0.1902, 0.3304, 0.1863, 0.2543, 0.1902, 0.2543, 0.1902, 0.3304, 0.1902, 0.2543, 0.1941, 0.2543, 0.1902, 0.3304, 0.1941, 0.2543, 0.1957, 0.2543, 0.1902, 0.3304, 0.1957, 0.2543, 0.1941, 0.2543, 0.1902, 0.3304, 0.1941, 0.2543, 0.1957, 0.2543, 0.1941, 0.2543, 0.1902, 0.2543, 0.1863, 0.2543, 0.1847, 0.2543, 0.1863, 0.2543, 0.1902, 0.2543, 0.1941, 0.2543, 0.1902, 0.2543, 0.1902, 0.3441, 0.1902, 0.2543, 0.1863, 0.2543, 0.1902, 0.3441, 0.1863, 0.2543, 0.1847, 0.2543, 0.1902, 0.3441, 0.1847, 0.2543, 0.1863, 0.2543, 0.1902, 0.3441, 0.1863, 0.2543, 0.1902, 0.2543, 0.1902, 0.3441, 0.1902, 0.2543, 0.1941, 0.2543, 0.1902, 0.3441, 0.1941, 0.2543, 0.1957, 0.2543, 0.1902, 0.3441, 0.1957, 0.2543, 0.1941, 0.2543, 0.1902, 0.3441, 0.1941, 0.254, 0.1957, 0.254, 0.1941, 0.254, 0.1902, 0.254, 0.1863, 0.254, 0.1847, 0.254, 0.1863, 0.254, 0.1902, 0.254, 0.1941, 0.254, 0.1902, 0.254, 0.1902, 0.3573, 0.1902, 0.254, 0.1863, 0.254, 0.1902, 0.3573, 0.1863, 0.254, 0.1847, 0.254, 0.1902, 0.3573, 0.1847, 0.254, 0.1863, 0.254, 0.1902, 0.3573, 0.1863, 0.254, 0.1902, 0.254, 0.1902, 0.3573, 0.1902, 0.254, 0.1941, 0.254, 0.1902, 0.3573, 0.1941, 0.254, 0.1957, 0.254, 0.1902, 0.3573, 0.1957, 0.254, 0.1941, 0.254, 0.1902, 0.3573, 0.1941, 0.2535, 0.1957, 0.2535, 0.1941, 0.2535, 0.1902, 0.2535, 0.1863, 0.2535, 0.1847, 0.2535, 0.1863, 0.2535, 0.1902, 0.2535, 0.1941, 0.2535, 0.1902, 0.2535, 0.1902, 0.4285, 0.1902, 0.2535, 0.1863, 0.2535, 0.1902, 0.4285, 0.1863, 0.2535, 0.1847, 0.2535, 0.1902, 0.4285, 0.1847, 0.2535, 0.1863, 0.2535, 0.1902, 0.4285, 0.1863, 0.2535, 0.1902, 0.2535, 0.1902, 0.4285, 0.1902, 0.2535, 0.1941, 0.2535, 0.1902, 0.4285, 0.1941, 0.2535, 0.1957, 0.2535, 0.1902, 0.4285, 0.1957, 0.2535, 0.1941, 0.2535, 0.1902, 0.4285, 0.1941, 0.2529, 0.1957, 0.2529, 0.1941, 0.2529, 0.1902, 0.2529, 0.1863, 0.2529, 0.1847, 0.2529, 0.1863, 0.2529, 0.1902, 0.2529, 0.1941, 0.2529, 0.1902, 0.2529, 0.1902, 0.3816, 0.1902, 0.2529, 0.1863, 0.2529, 0.1902, 0.3816, 0.1863, 0.2529, 0.1847, 0.2529, 0.1902, 0.3816, 0.1847, 0.2529, 0.1863, 0.2529, 0.1902, 0.3816, 0.1863, 0.2529, 0.1902, 0.2529, 0.1902, 0.3816, 0.1902, 0.2529, 0.1941, 0.2529, 0.1902, 0.3816, 0.1941, 0.2529, 0.1957, 0.2529, 0.1902, 0.3816, 0.1957, 0.2529, 0.1941, 0.2529, 0.1902, 0.3816, 0.1941, 0.2529, 0.1957, 0.2529, 0.1941, 0.2529, 0.1902, 0.2529, 0.1863, 0.2529, 0.1847, 0.2529, 0.1863, 0.2529, 0.1902, 0.2529, 0.1941, 0.2529, 0.1902, 0.2529, 0.1902, 0.3289, 0.1902, 0.2529, 0.1863, 0.2529, 0.1902, 0.3289, 0.1863, 0.2529, 0.1847, 0.2529, 0.1902, 0.3289, 0.1847, 0.2529, 0.1863, 0.2529, 0.1902, 0.3289, 0.1863, 0.2529, 0.1902, 0.2529, 0.1902, 0.3289, 0.1902, 0.2529, 0.1941, 0.2529, 0.1902, 0.3289, 0.1941, 0.2529, 0.1957, 0.2529, 0.1902, 0.3289, 0.1957, 0.2529, 0.1941, 0.2529, 0.1902, 0.3289])
me_mesh_017.materials.append(mat_lambert1_001)
me_mesh_017.use_remesh_fix_poles = True
me_mesh_017.use_remesh_preserve_attributes = False
me_mesh_017.use_mirror_vertex_groups = False
me_mesh_017.update()
me_mesh_017.normals_split_custom_set([tuple(v) for v in zip(*[iter([0.0, -1.0, 1.054e-08, 0.0, -1.0, 1.054e-08, 0.0, -1.0, 1.054e-08, 0.0, -1.0, 1.054e-08, 0.0, -1.0, 1.054e-08, 0.0, -1.0, 1.054e-08, 0.0, -1.0, 1.054e-08, 0.0, -1.0, 1.054e-08, 0.3474, 0.4194, -0.8387, 0.3474, 0.4194, -0.8387, 0.3474, 0.4194, -0.8387, -0.3474, 0.4194, -0.8387, -0.3474, 0.4194, -0.8387, -0.3474, 0.4194, -0.8387, -0.8387, 0.4194, -0.3474, -0.8387, 0.4194, -0.3474, -0.8387, 0.4194, -0.3474, -0.8387, 0.4194, 0.3474, -0.8387, 0.4194, 0.3474, -0.8387, 0.4194, 0.3474, -0.3474, 0.4194, 0.8387, -0.3474, 0.4194, 0.8387, -0.3474, 0.4194, 0.8387, 0.3474, 0.4194, 0.8387, 0.3474, 0.4194, 0.8387, 0.3474, 0.4194, 0.8387, 0.8387, 0.4194, 0.3474, 0.8387, 0.4194, 0.3474, 0.8387, 0.4194, 0.3474, 0.8387, 0.4194, -0.3474, 0.8387, 0.4194, -0.3474, 0.8387, 0.4194, -0.3474, 0.0, -1.0, -1.025e-08, 0.0, -1.0, -1.025e-08, 0.0, -1.0, -1.025e-08, 0.0, -1.0, -1.025e-08, 0.0, -1.0, -1.025e-08, 0.0, -1.0, -1.025e-08, 0.0, -1.0, -1.025e-08, 0.0, -1.0, -1.025e-08, 0.3784, 0.261, -0.8881, 0.3784, 0.261, -0.8881, 0.3784, 0.261, -0.8881, -0.3784, 0.261, -0.8881, -0.3784, 0.261, -0.8881, -0.3784, 0.261, -0.8881, -0.8967, 0.2561, -0.361, -0.8967, 0.2561, -0.361, -0.8967, 0.2561, -0.361, -0.8967, 0.2561, 0.361, -0.8967, 0.2561, 0.361, -0.8967, 0.2561, 0.361, -0.3784, 0.261, 0.8881, -0.3784, 0.261, 0.8881, -0.3784, 0.261, 0.8881, 0.3784, 0.261, 0.8881, 0.3784, 0.261, 0.8881, 0.3784, 0.261, 0.8881, 0.8967, 0.2561, 0.361, 0.8967, 0.2561, 0.361, 0.8967, 0.2561, 0.361, 0.8967, 0.2561, -0.361, 0.8967, 0.2561, -0.361, 0.8967, 0.2561, -0.361, 0.0, -1.0, 0.0, 0.0, -1.0, 0.0, 0.0, -1.0, 0.0, 0.0, -1.0, 0.0, 0.0, -1.0, 0.0, 0.0, -1.0, 0.0, 0.0, -1.0, 0.0, 0.0, -1.0, 0.0, 0.3638, 0.3104, -0.8782, 0.3638, 0.3104, -0.8782, 0.3638, 0.3104, -0.8782, -0.3638, 0.3104, -0.8782, -0.3638, 0.3104, -0.8782, -0.3638, 0.3104, -0.8782, -0.8782, 0.3104, -0.3638, -0.8782, 0.3104, -0.3638, -0.8782, 0.3104, -0.3638, -0.8782, 0.3104, 0.3638, -0.8782, 0.3104, 0.3638, -0.8782, 0.3104, 0.3638, -0.3638, 0.3104, 0.8782, -0.3638, 0.3104, 0.8782, -0.3638, 0.3104, 0.8782, 0.3638, 0.3104, 0.8782, 0.3638, 0.3104, 0.8782, 0.3638, 0.3104, 0.8782, 0.8782, 0.3104, 0.3638, 0.8782, 0.3104, 0.3638, 0.8782, 0.3104, 0.3638, 0.8782, 0.3104, -0.3638, 0.8782, 0.3104, -0.3638, 0.8782, 0.3104, -0.3638, 0.0, -1.0, 0.0, 0.0, -1.0, 0.0, 0.0, -1.0, 0.0, 0.0, -1.0, 0.0, 0.0, -1.0, 0.0, 0.0, -1.0, 0.0, 0.0, -1.0, 0.0, 0.0, -1.0, 0.0, 0.3688, 0.2665, -0.8905, 0.3688, 0.2665, -0.8905, 0.3688, 0.2665, -0.8905, -0.3688, 0.2665, -0.8905, -0.3688, 0.2665, -0.8905, -0.3688, 0.2665, -0.8905, -0.8905, 0.2665, -0.3688, -0.8905, 0.2665, -0.3688, -0.8905, 0.2665, -0.3688, -0.8905, 0.2665, 0.3688, -0.8905, 0.2665, 0.3688, -0.8905, 0.2665, 0.3688, -0.3688, 0.2665, 0.8905, -0.3688, 0.2665, 0.8905, -0.3688, 0.2665, 0.8905, 0.3688, 0.2665, 0.8905, 0.3688, 0.2665, 0.8905, 0.3688, 0.2665, 0.8905, 0.8905, 0.2665, 0.3688, 0.8905, 0.2665, 0.3688, 0.8905, 0.2665, 0.3688, 0.8905, 0.2665, -0.3688, 0.8905, 0.2665, -0.3688, 0.8905, 0.2665, -0.3688, 0.0, -1.0, 0.0, 0.0, -1.0, 0.0, 0.0, -1.0, 0.0, 0.0, -1.0, 0.0, 0.0, -1.0, 0.0, 0.0, -1.0, 0.0, 0.0, -1.0, 0.0, 0.0, -1.0, 0.0, 0.3721, 0.2339, -0.8983, 0.3721, 0.2339, -0.8983, 0.3721, 0.2339, -0.8983, -0.3721, 0.2339, -0.8983, -0.3721, 0.2339, -0.8983, -0.3721, 0.2339, -0.8983, -0.8983, 0.2339, -0.3721, -0.8983, 0.2339, -0.3721, -0.8983, 0.2339, -0.3721, -0.8983, 0.2339, 0.3721, -0.8983, 0.2339, 0.3721, -0.8983, 0.2339, 0.3721, -0.3721, 0.2339, 0.8983, -0.3721, 0.2339, 0.8983, -0.3721, 0.2339, 0.8983, 0.3721, 0.2339, 0.8983, 0.3721, 0.2339, 0.8983, 0.3721, 0.2339, 0.8983, 0.8983, 0.2339, 0.3721, 0.8983, 0.2339, 0.3721, 0.8983, 0.2339, 0.3721, 0.8983, 0.2339, -0.3721, 0.8983, 0.2339, -0.3721, 0.8983, 0.2339, -0.3721, 0.0, -1.0, 1.054e-08, 0.0, -1.0, 1.054e-08, 0.0, -1.0, 1.054e-08, 0.0, -1.0, 1.054e-08, 0.0, -1.0, 1.054e-08, 0.0, -1.0, 1.054e-08, 0.0, -1.0, 1.054e-08, 0.0, -1.0, 1.054e-08, 0.3789, 0.1406, -0.9147, 0.3789, 0.1406, -0.9147, 0.3789, 0.1406, -0.9147, -0.3789, 0.1406, -0.9147, -0.3789, 0.1406, -0.9147, -0.3789, 0.1406, -0.9147, -0.9147, 0.1406, -0.3789, -0.9147, 0.1406, -0.3789, -0.9147, 0.1406, -0.3789, -0.9147, 0.1406, 0.3789, -0.9147, 0.1406, 0.3789, -0.9147, 0.1406, 0.3789, -0.3789, 0.1406, 0.9147, -0.3789, 0.1406, 0.9147, -0.3789, 0.1406, 0.9147, 0.3789, 0.1406, 0.9147, 0.3789, 0.1406, 0.9147, 0.3789, 0.1406, 0.9147, 0.9147, 0.1406, 0.3789, 0.9147, 0.1406, 0.3789, 0.9147, 0.1406, 0.3789, 0.9147, 0.1406, -0.3789, 0.9147, 0.1406, -0.3789, 0.9147, 0.1406, -0.3789, 0.0, -1.0, 1.054e-08, 0.0, -1.0, 1.054e-08, 0.0, -1.0, 1.054e-08, 0.0, -1.0, 1.054e-08, 0.0, -1.0, 1.054e-08, 0.0, -1.0, 1.054e-08, 0.0, -1.0, 1.054e-08, 0.0, -1.0, 1.054e-08, 0.3757, 0.1896, -0.9071, 0.3757, 0.1896, -0.9071, 0.3757, 0.1896, -0.9071, -0.3757, 0.1896, -0.9071, -0.3757, 0.1896, -0.9071, -0.3757, 0.1896, -0.9071, -0.9071, 0.1896, -0.3757, -0.9071, 0.1896, -0.3757, -0.9071, 0.1896, -0.3757, -0.9071, 0.1896, 0.3757, -0.9071, 0.1896, 0.3757, -0.9071, 0.1896, 0.3757, -0.3757, 0.1896, 0.9071, -0.3757, 0.1896, 0.9071, -0.3757, 0.1896, 0.9071, 0.3757, 0.1896, 0.9071, 0.3757, 0.1896, 0.9071, 0.3757, 0.1896, 0.9071, 0.9071, 0.1896, 0.3757, 0.9071, 0.1896, 0.3757, 0.9071, 0.1896, 0.3757, 0.9071, 0.1896, -0.3757, 0.9071, 0.1896, -0.3757, 0.9071, 0.1896, -0.3757, 0.0, -1.0, -1.054e-08, 0.0, -1.0, -1.054e-08, 0.0, -1.0, -1.054e-08, 0.0, -1.0, -1.054e-08, 0.0, -1.0, -1.054e-08, 0.0, -1.0, -1.054e-08, 0.0, -1.0, -1.054e-08, 0.0, -1.0, -1.054e-08, 0.3638, 0.3104, -0.8782, 0.3638, 0.3104, -0.8782, 0.3638, 0.3104, -0.8782, -0.3638, 0.3104, -0.8782, -0.3638, 0.3104, -0.8782, -0.3638, 0.3104, -0.8782, -0.8782, 0.3104, -0.3638, -0.8782, 0.3104, -0.3638, -0.8782, 0.3104, -0.3638, -0.8782, 0.3104, 0.3638, -0.8782, 0.3104, 0.3638, -0.8782, 0.3104, 0.3638, -0.3638, 0.3104, 0.8782, -0.3638, 0.3104, 0.8782, -0.3638, 0.3104, 0.8782, 0.3638, 0.3104, 0.8782, 0.3638, 0.3104, 0.8782, 0.3638, 0.3104, 0.8782, 0.8782, 0.3104, 0.3638, 0.8782, 0.3104, 0.3638, 0.8782, 0.3104, 0.3638, 0.8782, 0.3104, -0.3638, 0.8782, 0.3104, -0.3638, 0.8782, 0.3104, -0.3638])] * 3)])
me_cube_002 = bpy.data.meshes.new('Cube.002')
me_cube_002.from_pydata([(2.23, -1.0, -1.0), (2.23, -1.0, 1.0), (2.23, 1.0, -1.0), (2.23, 1.0, 1.0), (7.311, -1.0, -1.0), (7.311, -1.0, 1.0), (7.311, 1.0, -1.0), (7.311, 1.0, 1.0)], [], [(0, 1, 3, 2), (2, 3, 7, 6), (6, 7, 5, 4), (4, 5, 1, 0), (2, 6, 4, 0), (7, 3, 1, 5)])
_uv = me_cube_002.uv_layers.new(name='UVMap')
_uv.uv.foreach_set('vector', [0.2161, 0.3307, 0.2161, 0.1252, 0.5011, 0.1252, 0.5011, 0.3307, 0.04824, 0.3718, 0.1916, 0.3718, 0.1916, 0.6936, 0.04824, 0.6936, 0.5043, 0.7295, 0.5043, 0.9457, 0.2165, 0.9457, 0.2165, 0.7295, 0.5277, 0.3711, 0.6687, 0.3711, 0.6687, 0.6934, 0.5277, 0.6934, 0.7305, 0.4113, 0.9805, 0.4113, 0.9805, 0.6613, 0.7305, 0.6613, 0.2096, 0.3754, 0.5056, 0.3754, 0.5056, 0.6928, 0.2096, 0.6928])
me_cube_002.materials.append(mat_lambert1)
me_cube_002.use_remesh_fix_poles = True
me_cube_002.use_remesh_preserve_attributes = False
me_cube_002.use_mirror_vertex_groups = False
me_cube_002.update()

# ---- objects
ob_ice_bag = bpy.data.objects.new('Ice_Bag', me_mesh)
ob_ice_cube_tray = bpy.data.objects.new('Ice_Cube_tray', me_mesh_001)
ob_pcone10 = bpy.data.objects.new('pCone10', me_mesh_009)
ob_icicles = bpy.data.objects.new('Icicles', me_mesh_017)
ob_popsiclebox = bpy.data.objects.new('PopsicleBox', me_cube_002)

# ---- transforms, parenting, visibility, modifiers, constraints
ob_ice_bag.location = (-5.381, 0.0, 1.194)
ob_ice_bag.color = (0.8, 0.8, 0.8, 1.0)
ob_ice_bag.lineart.crease_threshold = 0.0
ob_ice_cube_tray.location = (-8.625, 0.0, 0.00341)
ob_ice_cube_tray.rotation_euler = (1.571, -0.0, 0.0)
ob_ice_cube_tray.scale = (3.142, 0.9652, 5.008)
ob_ice_cube_tray.color = (0.8, 0.8, 0.8, 1.0)
ob_ice_cube_tray.lineart.crease_threshold = 0.0
ob_pcone10.location = (-2.476, -0.01681, 0.3802)
ob_pcone10.rotation_euler = (2.569, -1.01, 1.265)
ob_pcone10.scale = (0.1055, 0.1167, 0.1185)
ob_pcone10.color = (0.8, 0.8, 0.8, 1.0)
ob_pcone10.lineart.crease_threshold = 0.0
ob_icicles.location = (5.312e-09, -0.07157, 0.2477)
ob_icicles.rotation_euler = (1.571, -0.0, 0.0)
ob_icicles.scale = (0.2042, 0.2587, 0.1985)
ob_icicles.color = (0.8, 0.8, 0.8, 1.0)
ob_icicles.lineart.crease_threshold = 0.0
ob_popsiclebox.location = (0.0, 0.0, 0.0)
ob_popsiclebox.scale = (1.354, 3.881, 1.354)
ob_popsiclebox.lineart.crease_threshold = 0.0

# ---- collection membership
col_collection.objects.link(ob_ice_bag)
col_collection.objects.link(ob_ice_cube_tray)
col_collection.objects.link(ob_pcone10)
col_collection.objects.link(ob_icicles)
col_collection.objects.link(ob_popsiclebox)

# ---- scene / render settings (as saved in the file)
scene.frame_start = 1; scene.frame_end = 250; scene.frame_set(1)
scene.render.engine = 'BLENDER_EEVEE_NEXT'
scene.cycles.use_denoising = False
scene.cycles.samples = 128
scene.cycles.sampling_pattern = 'TABULATED_SOBOL'
scene.cycles.use_adaptive_sampling = False
scene.cycles.use_light_tree = False
scene.view_settings.view_transform = 'Filmic'
bpy.context.view_layer.update()

# ---- added for rendering (the .blend has no active camera and no usable light): camera, sun
cam_auto = bpy.data.cameras.new('AutoCamera')
cam_auto.lens = 50.0
cam_auto.sensor_width = 36.0
cam_auto.clip_end = 1000.0
ob_auto_camera = bpy.data.objects.new('AutoCamera', cam_auto)
scene.collection.objects.link(ob_auto_camera)
ob_auto_camera.location = (20.3158, -24.7852, 17.335)
ob_auto_camera.rotation_euler = (1.09748, -7.21219e-08, 0.694738)
scene.camera = ob_auto_camera
light_auto_sun = bpy.data.lights.new('AutoSun', 'SUN')
light_auto_sun.energy = 3.0
light_auto_sun.angle = 0.0523599
ob_auto_sun = bpy.data.objects.new('AutoSun', light_auto_sun)
scene.collection.objects.link(ob_auto_sun)
ob_auto_sun.rotation_euler = (0.872665, 0.174533, 0.523599)
bpy.context.view_layer.update()
